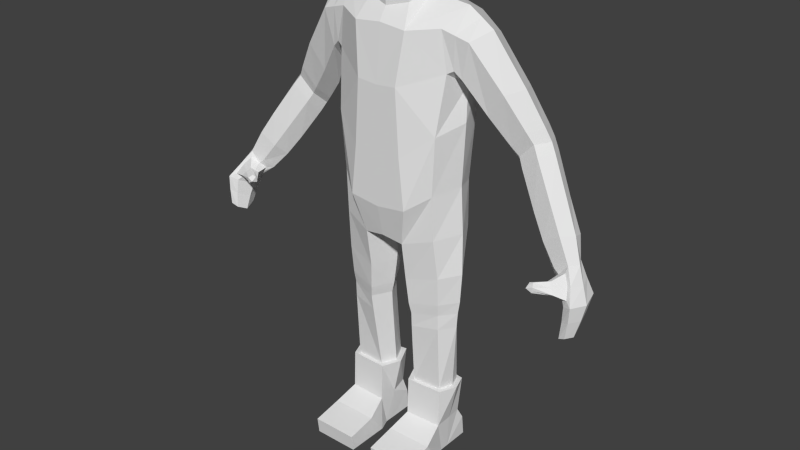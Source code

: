 # Source: Headless_Zombie_-_Rigging.blend  (saved by Blender 2.79.0; exported with 4.5.12 LTS)
import bpy
from mathutils import Matrix  # noqa: F401  (used for matrix-valued properties, if any)

bpy.ops.wm.read_factory_settings(use_empty=True)
scene = bpy.context.scene
scene.name = 'Scene'

# ---- collections
col_collection_1 = bpy.data.collections.new('Collection 1'); scene.collection.children.link(col_collection_1)

# ---- materials (node trees are filled in below, after node groups)
mat_character = bpy.data.materials.new('Character')
mat_character.alpha_threshold = 0.0
mat_character.use_transparent_shadow = False
mat_character.roughness = 0.5

# ---- material node trees

# ---- world
world_world = bpy.data.worlds.new('World'); scene.world = world_world
world_world.color = (0.05088, 0.05088, 0.05088)
world_world.use_sun_shadow = False
world_world.sun_shadow_jitter_overblur = 0.0
world_world.cycles.sampling_method = 'NONE'
world_world.cycles.sample_map_resolution = 256

# ---- meshes
me_cube = bpy.data.meshes.new('Cube')
me_cube.from_pydata([(1.16, -0.5407, 6.552), (0.6186, -0.7656, 9.987), (0.6975, -0.8815, 6.222), (0.572, -0.8815, 7.368), (0.4795, -0.8815, 8.843), (0.6607, 0.0004936, 10.59), (1.318, 0.6683, 7.956), (1.252, -0.5749, 7.889), (1.362, -0.3875, 9.186), (0.5726, 1.053, 7.411), (0.6211, 0.9468, 10.32), (0.5386, 1.236, 9.154), (1.529, 0.06879, 8.088), (1.506, 0.1136, 10.46), (0.908, 0.05226, 10.56), (1.226, 0.6345, 6.594), (0.629, 1.0, 6.222), (1.24, 0.6345, 5.53), (1.17, -0.4863, 5.523), (0.4857, -0.6772, 5.318), (0.5427, 0.9127, 5.435), (1.205, 0.4175, 1.667), (1.176, -0.1922, 1.667), (0.486, -0.224, 1.667), (0.5203, 0.5139, 1.667), (0.5739, -0.4489, 3.556), (0.6382, 0.4837, 3.565), (1.235, 0.3341, 3.651), (1.178, -0.2895, 3.642), (0.4869, -0.5422, 4.416), (1.221, -0.3815, 4.596), (0.565, 0.6342, 4.435), (1.29, 0.4339, 4.613), (1.458, 0.07082, 6.676), (1.521, 0.07082, 5.607), (0.268, 0.1398, 5.186), (1.303, 0.1359, 1.667), (0.3382, 0.1318, 1.667), (0.3716, 0.02463, 3.533), (1.477, 0.03085, 3.667), (0.2583, 0.06105, 4.373), (1.567, 0.02804, 4.657), (1.303, 0.4941, 1.667), (1.266, -0.2784, 1.667), (0.392, -0.3186, 1.667), (0.4355, 0.6162, 1.667), (1.427, 0.1374, 1.667), (0.2048, 0.1322, 1.667), (1.226, 0.4623, 0.7699), (1.266, -0.3132, 0.7699), (0.392, -0.3472, 0.7699), (0.5127, 0.5845, 0.7699), (1.254, 0.1057, 0.7699), (0.3779, 0.1004, 0.7699), (1.368, -0.8275, 0.5276), (0.2901, -0.8401, 0.5276), (1.368, -1.524, 0.3946), (0.2901, -1.531, 0.3942), (1.368, -1.479, 0.00972), (0.2901, -1.484, 0.00972), (1.368, -0.4492, 0.00972), (0.2901, -0.4474, 0.00972), (1.266, -0.1788, 0.009748), (0.392, -0.1753, 0.009748), (1.266, 0.04034, 0.009748), (0.392, 0.04659, 0.009748), (1.266, 0.05773, 0.00972), (0.392, 0.06293, 0.00972), (1.266, 0.6581, 0.00972), (0.392, 0.6534, 0.00972), (1.266, 0.603, 0.5007), (0.392, 0.5955, 0.4994), (4.321, -0.3583, 6.022), (4.335, 0.07893, 5.997), (3.998, -0.326, 5.852), (3.99, 0.1314, 5.814), (4.461, -0.1537, 6.007), (3.872, -0.124, 5.653), (4.682, -0.7994, 5.421), (4.697, 0.03648, 5.396), (4.485, -0.7092, 5.349), (4.447, 0.1367, 5.337), (4.821, -0.413, 5.375), (4.328, -0.3512, 5.176), (4.628, -0.8222, 4.746), (4.635, -0.3466, 4.73), (4.48, -0.7871, 4.677), (4.472, -0.2896, 4.657), (4.703, -0.6023, 4.71), (4.395, -0.5672, 4.573), (4.151, -0.2378, 5.439), (4.258, 0.1002, 5.586), (4.529, 0.03073, 5.696), (4.642, -0.2806, 5.676), (4.126, -0.6133, 5.738), (4.516, -0.5483, 5.719), (4.3, -0.4094, 5.884), (4.115, -0.3428, 5.77), (4.012, -0.2305, 5.643), (4.535, -0.6953, 5.496), (4.401, -0.6226, 5.435), (4.31, -0.4198, 5.324), (4.172, -0.3149, 5.484), (3.852, -0.8092, 5.697), (4.448, -0.5415, 5.701), (4.029, -0.5861, 5.686), (3.981, -0.5119, 5.623), (4.271, -0.758, 5.545), (4.188, -0.7223, 5.499), (4.139, -0.6239, 5.448), (4.047, -0.578, 5.535), (4.19, -0.7002, 5.643), (3.765, -0.7993, 5.667), (3.766, -0.754, 5.612), (3.93, -0.8944, 5.568), (3.889, -0.9055, 5.519), (3.863, -0.8169, 5.488), (3.757, -0.7829, 5.536), (3.764, -0.9281, 5.594), (3.904, -0.9091, 5.648), (0.4841, -0.481, 10.66), (0.4782, 0.3411, 10.8), (0.6082, -0.05767, 10.74), (0.4847, -0.4547, 10.45), (0.4828, 0.4311, 10.57), (0.6165, 0.4788, 3.214), (1.229, 0.3396, 3.283), (0.558, -0.4146, 3.207), (1.177, -0.2797, 3.277), (0.3666, 0.03547, 3.188), (1.443, 0.04127, 3.296), (0.6073, 0.5441, 3.819), (1.262, 0.3743, 3.935), (0.5367, -0.4927, 3.806), (1.2, -0.3276, 3.924), (0.3199, 0.03558, 3.777), (1.523, 0.03011, 3.96), (1.245, -0.4289, 10.07), (1.284, 0.8337, 10.18), (1.262, 0.9603, 9.038), (1.461, 0.1908, 8.852), (2.666, 0.4875, 7.387), (2.768, 0.8826, 7.63), (3.129, 0.8053, 8.002), (3.296, 0.4435, 8.04), (2.755, 0.164, 7.676), (3.098, 0.1207, 8.023), (1.787, 0.1675, 8.645), (1.881, 0.6354, 9.893), (1.658, -0.2902, 9.105), (1.684, 0.7557, 9.041), (2.077, 0.1057, 10.09), (1.836, -0.3524, 9.897), (2.155, 0.831, 8.357), (2.768, 0.2715, 9.027), (2.528, -0.1312, 8.948), (2.122, 0.3244, 8.026), (2.556, 0.7364, 8.939), (2.159, -0.07368, 8.407), (3.362, 0.5555, 6.698), (3.926, 0.1398, 7.034), (3.726, -0.1649, 7.054), (3.224, 0.18, 6.479), (3.766, 0.482, 7.012), (3.345, -0.1234, 6.761), (2.598, 0.8781, 7.818), (3.167, 0.3939, 8.302), (2.954, 0.0463, 8.265), (2.523, 0.4386, 7.538), (2.981, 0.7947, 8.257), (2.603, 0.09356, 7.859), (2.782, 0.4175, 7.177), (3.28, 0.7381, 7.782), (2.874, 0.09552, 7.477), (2.897, 0.8171, 7.414), (3.444, 0.3729, 7.822), (3.234, 0.04882, 7.821), (3.718, 0.3568, 6.181), (4.241, -0.01539, 6.501), (4.04, -0.2861, 6.54), (3.531, 0.02139, 6.043), (4.174, 0.2758, 6.413), (3.664, -0.2509, 6.295), (4.376, -0.4592, 4.889), (4.474, -0.07645, 5.011), (4.68, -0.1551, 5.077), (4.777, -0.5077, 5.057), (4.496, -0.7481, 5.027), (4.669, -0.8108, 5.097), (1.576, 0.1792, 8.947), (1.583, 0.7346, 10.04), (1.521, 0.858, 9.13), (1.54, -0.3907, 9.984), (1.498, -0.3388, 9.259), (1.792, 0.1096, 10.28), (-1.16, -0.5407, 6.552), (-0.6186, -0.7656, 9.987), (-0.6975, -0.8815, 6.222), (-0.572, -0.8815, 7.368), (-0.4795, -0.8815, 8.843), (-0.6607, 0.0004936, 10.59), (-1.318, 0.6683, 7.956), (-1.252, -0.5749, 7.889), (-1.362, -0.3875, 9.186), (-0.5726, 1.053, 7.411), (-0.6211, 0.9468, 10.32), (-0.5386, 1.236, 9.154), (-1.529, 0.06879, 8.088), (-1.506, 0.1136, 10.46), (-0.908, 0.05226, 10.56), (0.0, -0.7656, 10.05), (0.0, 1.0, 6.134), (0.0, -0.8815, 7.335), (0.0, -0.8815, 6.134), (0.0, -0.8815, 8.803), (0.0, -0.5733, 10.33), (0.0, 0.5612, 10.57), (0.0, 0.9486, 10.32), (0.0, 1.019, 7.333), (0.0, 1.201, 9.05), (-1.226, 0.6345, 6.594), (-0.629, 1.0, 6.222), (-1.24, 0.6345, 5.53), (-1.17, -0.4863, 5.523), (-0.4857, -0.6772, 5.318), (-0.5427, 0.9127, 5.435), (-1.205, 0.4175, 1.667), (-1.176, -0.1922, 1.667), (-0.486, -0.224, 1.667), (-0.5203, 0.5139, 1.667), (-0.5739, -0.4489, 3.556), (-0.6382, 0.4837, 3.565), (-1.235, 0.3341, 3.651), (-1.178, -0.2895, 3.642), (-0.4869, -0.5422, 4.416), (-1.221, -0.3815, 4.596), (-0.565, 0.6342, 4.435), (-1.29, 0.4339, 4.613), (-1.458, 0.07082, 6.676), (-1.521, 0.07082, 5.607), (-0.268, 0.1398, 5.186), (-1.303, 0.1359, 1.667), (-0.3382, 0.1318, 1.667), (-0.3716, 0.02463, 3.533), (-1.477, 0.03085, 3.667), (-0.2583, 0.06105, 4.373), (-1.567, 0.02804, 4.657), (-1.303, 0.4941, 1.667), (-1.266, -0.2784, 1.667), (-0.392, -0.3186, 1.667), (-0.4355, 0.6162, 1.667), (-1.427, 0.1374, 1.667), (-0.2048, 0.1322, 1.667), (-1.226, 0.4623, 0.7699), (-1.266, -0.3132, 0.7699), (-0.392, -0.3472, 0.7699), (-0.5127, 0.5845, 0.7699), (-1.254, 0.1057, 0.7699), (-0.3779, 0.1004, 0.7699), (-1.368, -0.8275, 0.5276), (-0.2901, -0.8401, 0.5276), (-1.368, -1.524, 0.3946), (-0.2901, -1.531, 0.3942), (-1.368, -1.479, 0.00972), (-0.2901, -1.484, 0.00972), (-1.368, -0.4492, 0.00972), (-0.2901, -0.4474, 0.00972), (-1.266, -0.1788, 0.009748), (-0.392, -0.1753, 0.009748), (-1.266, 0.04034, 0.009748), (-0.392, 0.04659, 0.009748), (-1.266, 0.05773, 0.00972), (-0.392, 0.06293, 0.00972), (-1.266, 0.6581, 0.00972), (-0.392, 0.6534, 0.00972), (-1.266, 0.603, 0.5007), (-0.392, 0.5955, 0.4994), (-4.321, -0.3583, 6.022), (-4.335, 0.07893, 5.997), (-3.998, -0.326, 5.852), (-3.99, 0.1314, 5.814), (-4.461, -0.1537, 6.007), (-3.872, -0.124, 5.653), (-4.682, -0.7994, 5.421), (-4.697, 0.03648, 5.396), (-4.485, -0.7092, 5.349), (-4.447, 0.1367, 5.337), (-4.821, -0.413, 5.375), (-4.328, -0.3512, 5.176), (-4.628, -0.8222, 4.746), (-4.635, -0.3466, 4.73), (-4.48, -0.7871, 4.677), (-4.472, -0.2896, 4.657), (-4.703, -0.6023, 4.71), (-4.395, -0.5672, 4.573), (-4.151, -0.2378, 5.439), (-4.258, 0.1002, 5.586), (-4.529, 0.03073, 5.696), (-4.642, -0.2806, 5.676), (-4.126, -0.6133, 5.738), (-4.516, -0.5483, 5.719), (-4.3, -0.4094, 5.884), (-4.115, -0.3428, 5.77), (-4.012, -0.2305, 5.643), (-4.535, -0.6953, 5.496), (-4.401, -0.6226, 5.435), (-4.31, -0.4198, 5.324), (-4.172, -0.3149, 5.484), (-3.852, -0.8092, 5.697), (-4.448, -0.5415, 5.701), (-4.029, -0.5861, 5.686), (-3.981, -0.5119, 5.623), (-4.271, -0.758, 5.545), (-4.188, -0.7223, 5.499), (-4.139, -0.6239, 5.448), (-4.047, -0.578, 5.535), (-4.19, -0.7002, 5.643), (-3.765, -0.7993, 5.667), (-3.766, -0.754, 5.612), (-3.93, -0.8944, 5.568), (-3.889, -0.9055, 5.519), (-3.863, -0.8169, 5.488), (-3.757, -0.7829, 5.536), (-3.764, -0.9281, 5.594), (-3.904, -0.9091, 5.648), (-0.4841, -0.481, 10.66), (-0.4782, 0.3411, 10.8), (-0.6082, -0.05767, 10.74), (-0.4847, -0.4547, 10.45), (-0.4828, 0.4311, 10.57), (-0.6165, 0.4788, 3.214), (-1.229, 0.3396, 3.283), (-0.558, -0.4146, 3.207), (-1.177, -0.2797, 3.277), (-0.3666, 0.03547, 3.188), (-1.443, 0.04127, 3.296), (-0.6073, 0.5441, 3.819), (-1.262, 0.3743, 3.935), (-0.5367, -0.4927, 3.806), (-1.2, -0.3276, 3.924), (-0.3199, 0.03558, 3.777), (-1.523, 0.03011, 3.96), (-1.245, -0.4289, 10.07), (-1.284, 0.8337, 10.18), (-1.262, 0.9603, 9.038), (-1.461, 0.1908, 8.852), (-2.666, 0.4875, 7.387), (-2.768, 0.8826, 7.63), (-3.129, 0.8053, 8.002), (-3.296, 0.4435, 8.04), (-2.755, 0.164, 7.676), (-3.098, 0.1207, 8.023), (-1.787, 0.1675, 8.645), (-1.881, 0.6354, 9.893), (-1.658, -0.2902, 9.105), (-1.684, 0.7557, 9.041), (-2.077, 0.1057, 10.09), (-1.836, -0.3524, 9.897), (-2.155, 0.831, 8.357), (-2.768, 0.2715, 9.027), (-2.528, -0.1312, 8.948), (-2.122, 0.3244, 8.026), (-2.556, 0.7364, 8.939), (-2.159, -0.07368, 8.407), (-3.362, 0.5555, 6.698), (-3.926, 0.1398, 7.034), (-3.726, -0.1649, 7.054), (-3.224, 0.18, 6.479), (-3.766, 0.482, 7.012), (-3.345, -0.1234, 6.761), (-2.598, 0.8781, 7.818), (-3.167, 0.3939, 8.302), (-2.954, 0.0463, 8.265), (-2.523, 0.4386, 7.538), (-2.981, 0.7947, 8.257), (-2.603, 0.09356, 7.859), (-2.782, 0.4175, 7.177), (-3.28, 0.7381, 7.782), (-2.874, 0.09552, 7.477), (-2.897, 0.8171, 7.414), (-3.444, 0.3729, 7.822), (-3.234, 0.04882, 7.821), (-3.718, 0.3568, 6.181), (-4.241, -0.01539, 6.501), (-4.04, -0.2861, 6.54), (-3.531, 0.02139, 6.043), (-4.174, 0.2758, 6.413), (-3.664, -0.2509, 6.295), (0.0, 1.0, 5.362), (0.0, -0.7161, 5.399), (0.0, 0.1384, 5.283), (0.0, -0.6051, 10.66), (0.0, 0.5217, 10.79), (-4.376, -0.4592, 4.889), (-4.474, -0.07645, 5.011), (-4.68, -0.1551, 5.077), (-4.777, -0.5077, 5.057), (-4.496, -0.7481, 5.027), (-4.669, -0.8108, 5.097), (-1.576, 0.1792, 8.947), (-1.583, 0.7346, 10.04), (-1.521, 0.858, 9.13), (-1.54, -0.3907, 9.984), (-1.498, -0.3388, 9.259), (-1.792, 0.1096, 10.28)], [], [(3, 212, 213, 2), (214, 4, 1, 210), (212, 3, 4, 214), (9, 218, 219, 11), (11, 219, 217, 10), (16, 15, 17, 20), (129, 125, 24, 37), (390, 388, 20, 35), (36, 22, 43, 46), (125, 126, 21, 24), (128, 127, 23, 22), (130, 128, 22, 36), (135, 131, 26, 38), (131, 132, 27, 26), (134, 133, 25, 28), (136, 134, 28, 39), (35, 20, 31, 40), (20, 17, 32, 31), (18, 19, 29, 30), (34, 18, 30, 41), (127, 129, 37, 23), (389, 390, 35, 19), (15, 33, 34, 17), (37, 24, 45, 47), (126, 130, 36, 21), (133, 135, 38, 25), (132, 136, 39, 27), (19, 35, 40, 29), (17, 34, 41, 32), (23, 37, 47, 44), (24, 21, 42, 45), (22, 23, 44, 43), (21, 36, 46, 42), (47, 45, 51, 53), (46, 43, 49, 52), (44, 47, 53, 50), (45, 42, 48, 51), (43, 44, 50, 49), (42, 46, 52, 48), (49, 50, 55, 54), (54, 55, 57, 56), (56, 57, 59, 58), (58, 59, 61, 60), (60, 61, 63, 62), (62, 63, 65, 64), (64, 65, 67, 66), (66, 67, 69, 68), (68, 69, 71, 70), (56, 58, 60, 54), (70, 71, 51, 48), (54, 60, 62, 49), (49, 62, 64, 52), (48, 52, 64, 70), (66, 68, 70, 64), (55, 61, 59, 57), (50, 63, 61, 55), (53, 65, 63, 50), (53, 51, 71, 65), (65, 71, 69, 67), (92, 93, 82, 79), (90, 91, 81, 83), (185, 186, 88, 85), (183, 184, 87, 89), (83, 80, 100, 101), (91, 92, 79, 81), (93, 95, 78, 82), (78, 95, 104, 99), (89, 87, 85, 88), (86, 89, 88, 84), (187, 183, 89, 86), (184, 185, 85, 87), (186, 188, 84, 88), (188, 187, 86, 84), (73, 76, 93, 92), (77, 75, 91, 90), (90, 83, 101, 102), (75, 73, 92, 91), (76, 72, 95, 93), (95, 72, 96, 104), (101, 100, 108, 109), (99, 104, 111, 107), (102, 101, 109, 110), (104, 96, 94, 111), (80, 78, 99, 100), (77, 90, 102, 98), (74, 77, 98, 97), (72, 74, 97, 96), (109, 108, 115, 116), (107, 111, 119, 114), (110, 109, 116, 117), (111, 94, 103, 119), (100, 99, 107, 108), (98, 102, 110, 106), (97, 98, 106, 105), (96, 97, 105, 94), (118, 117, 116, 115), (119, 118, 115, 114), (112, 113, 117, 118), (103, 112, 118, 119), (108, 107, 114, 115), (106, 110, 117, 113), (105, 106, 113, 112), (94, 105, 112, 103), (38, 26, 125, 129), (26, 27, 126, 125), (28, 25, 127, 128), (39, 28, 128, 130), (25, 38, 129, 127), (27, 39, 130, 126), (40, 31, 131, 135), (31, 32, 132, 131), (30, 29, 133, 134), (41, 30, 134, 136), (29, 40, 135, 133), (32, 41, 136, 132), (169, 166, 144, 143), (168, 165, 142, 141), (170, 168, 141, 145), (165, 169, 143, 142), (166, 167, 146, 144), (167, 170, 145, 146), (189, 191, 150, 147), (191, 190, 148, 150), (148, 151, 154, 157), (147, 150, 153, 156), (149, 147, 156, 158), (150, 148, 157, 153), (151, 152, 155, 154), (152, 149, 158, 155), (172, 175, 160, 163), (171, 174, 159, 162), (173, 171, 162, 164), (174, 172, 163, 159), (175, 176, 161, 160), (176, 173, 164, 161), (157, 154, 166, 169), (156, 153, 165, 168), (158, 156, 168, 170), (153, 157, 169, 165), (154, 155, 167, 166), (155, 158, 170, 167), (143, 144, 175, 172), (141, 142, 174, 171), (145, 141, 171, 173), (142, 143, 172, 174), (144, 146, 176, 175), (146, 145, 173, 176), (163, 160, 178, 181), (162, 159, 177, 180), (164, 162, 180, 182), (159, 163, 181, 177), (160, 161, 179, 178), (161, 164, 182, 179), (74, 182, 180, 77), (77, 180, 177, 75), (75, 177, 181, 73), (73, 181, 178, 76), (76, 178, 179, 72), (72, 179, 182, 74), (79, 82, 186, 185), (83, 81, 184, 183), (80, 83, 183, 187), (81, 79, 185, 184), (82, 78, 188, 186), (78, 80, 187, 188), (210, 1, 123, 215), (2, 0, 7, 3), (12, 6, 139, 140), (6, 9, 11, 139), (13, 138, 10, 14), (139, 11, 10, 138), (7, 12, 140, 8), (2, 213, 389, 19), (123, 5, 122, 120), (211, 16, 20, 388), (0, 2, 19, 18), (33, 0, 18, 34), (5, 124, 121, 122), (124, 216, 392, 121), (215, 123, 120, 391), (190, 194, 151, 148), (193, 189, 147, 149), (194, 192, 152, 151), (192, 193, 149, 152), (140, 139, 191, 189), (139, 138, 190, 191), (138, 13, 194, 190), (8, 140, 189, 193), (13, 137, 192, 194), (137, 8, 193, 192), (4, 3, 7, 8), (1, 4, 8, 137), (13, 14, 1, 137), (1, 14, 5, 123), (14, 10, 124, 5), (10, 217, 216, 124), (218, 9, 16, 211), (9, 6, 15, 16), (12, 7, 0, 33), (6, 12, 33, 15), (120, 122, 121, 392, 391), (198, 197, 213, 212), (214, 210, 196, 199), (212, 214, 199, 198), (204, 206, 219, 218), (206, 205, 217, 219), (221, 225, 222, 220), (334, 242, 229, 330), (390, 240, 225, 388), (241, 251, 248, 227), (330, 229, 226, 331), (333, 227, 228, 332), (335, 241, 227, 333), (340, 243, 231, 336), (336, 231, 232, 337), (339, 233, 230, 338), (341, 244, 233, 339), (240, 245, 236, 225), (225, 236, 237, 222), (223, 235, 234, 224), (239, 246, 235, 223), (332, 228, 242, 334), (389, 224, 240, 390), (220, 222, 239, 238), (242, 252, 250, 229), (331, 226, 241, 335), (338, 230, 243, 340), (337, 232, 244, 341), (224, 234, 245, 240), (222, 237, 246, 239), (228, 249, 252, 242), (229, 250, 247, 226), (227, 248, 249, 228), (226, 247, 251, 241), (252, 258, 256, 250), (251, 257, 254, 248), (249, 255, 258, 252), (250, 256, 253, 247), (248, 254, 255, 249), (247, 253, 257, 251), (254, 259, 260, 255), (259, 261, 262, 260), (261, 263, 264, 262), (263, 265, 266, 264), (265, 267, 268, 266), (267, 269, 270, 268), (269, 271, 272, 270), (271, 273, 274, 272), (273, 275, 276, 274), (261, 259, 265, 263), (275, 253, 256, 276), (259, 254, 267, 265), (254, 257, 269, 267), (253, 275, 269, 257), (271, 269, 275, 273), (260, 262, 264, 266), (255, 260, 266, 268), (258, 255, 268, 270), (258, 270, 276, 256), (270, 272, 274, 276), (297, 284, 287, 298), (295, 288, 286, 296), (395, 290, 293, 396), (393, 294, 292, 394), (288, 306, 305, 285), (296, 286, 284, 297), (298, 287, 283, 300), (283, 304, 309, 300), (294, 293, 290, 292), (291, 289, 293, 294), (397, 291, 294, 393), (394, 292, 290, 395), (396, 293, 289, 398), (398, 289, 291, 397), (278, 297, 298, 281), (282, 295, 296, 280), (295, 307, 306, 288), (280, 296, 297, 278), (281, 298, 300, 277), (300, 309, 301, 277), (306, 314, 313, 305), (304, 312, 316, 309), (307, 315, 314, 306), (309, 316, 299, 301), (285, 305, 304, 283), (282, 303, 307, 295), (279, 302, 303, 282), (277, 301, 302, 279), (314, 321, 320, 313), (312, 319, 324, 316), (315, 322, 321, 314), (316, 324, 308, 299), (305, 313, 312, 304), (303, 311, 315, 307), (302, 310, 311, 303), (301, 299, 310, 302), (323, 320, 321, 322), (324, 319, 320, 323), (317, 323, 322, 318), (308, 324, 323, 317), (313, 320, 319, 312), (311, 318, 322, 315), (310, 317, 318, 311), (299, 308, 317, 310), (243, 334, 330, 231), (231, 330, 331, 232), (233, 333, 332, 230), (244, 335, 333, 233), (230, 332, 334, 243), (232, 331, 335, 244), (245, 340, 336, 236), (236, 336, 337, 237), (235, 339, 338, 234), (246, 341, 339, 235), (234, 338, 340, 245), (237, 337, 341, 246), (374, 348, 349, 371), (373, 346, 347, 370), (375, 350, 346, 373), (370, 347, 348, 374), (371, 349, 351, 372), (372, 351, 350, 375), (399, 352, 355, 401), (401, 355, 353, 400), (353, 362, 359, 356), (352, 361, 358, 355), (354, 363, 361, 352), (355, 358, 362, 353), (356, 359, 360, 357), (357, 360, 363, 354), (377, 368, 365, 380), (376, 367, 364, 379), (378, 369, 367, 376), (379, 364, 368, 377), (380, 365, 366, 381), (381, 366, 369, 378), (362, 374, 371, 359), (361, 373, 370, 358), (363, 375, 373, 361), (358, 370, 374, 362), (359, 371, 372, 360), (360, 372, 375, 363), (348, 377, 380, 349), (346, 376, 379, 347), (350, 378, 376, 346), (347, 379, 377, 348), (349, 380, 381, 351), (351, 381, 378, 350), (368, 386, 383, 365), (367, 385, 382, 364), (369, 387, 385, 367), (364, 382, 386, 368), (365, 383, 384, 366), (366, 384, 387, 369), (279, 282, 385, 387), (282, 280, 382, 385), (280, 278, 386, 382), (278, 281, 383, 386), (281, 277, 384, 383), (277, 279, 387, 384), (284, 395, 396, 287), (288, 393, 394, 286), (285, 397, 393, 288), (286, 394, 395, 284), (287, 396, 398, 283), (283, 398, 397, 285), (210, 215, 328, 196), (197, 198, 202, 195), (207, 345, 344, 201), (201, 344, 206, 204), (208, 209, 205, 343), (344, 343, 205, 206), (202, 203, 345, 207), (197, 224, 389, 213), (328, 325, 327, 200), (211, 388, 225, 221), (195, 223, 224, 197), (238, 239, 223, 195), (200, 327, 326, 329), (329, 326, 392, 216), (215, 391, 325, 328), (400, 353, 356, 404), (403, 354, 352, 399), (404, 356, 357, 402), (402, 357, 354, 403), (345, 399, 401, 344), (344, 401, 400, 343), (343, 400, 404, 208), (203, 403, 399, 345), (208, 404, 402, 342), (342, 402, 403, 203), (199, 203, 202, 198), (196, 342, 203, 199), (208, 342, 196, 209), (196, 328, 200, 209), (209, 200, 329, 205), (205, 329, 216, 217), (218, 211, 221, 204), (204, 221, 220, 201), (207, 238, 195, 202), (201, 220, 238, 207), (325, 391, 392, 326, 327)])
_uv = me_cube.uv_layers.new(name='UVMap')
_uv.uv.foreach_set('vector', [0.3876, 0.1049, 0.3426, 0.1006, 0.3426, -0.001059, 0.4051, 0.008196, 0.3426, 0.2083, 0.3753, 0.2116, 0.3836, 0.2874, 0.3426, 0.295, 0.3426, 0.1006, 0.3876, 0.1049, 0.3753, 0.2116, 0.3426, 0.2083, 0.6104, 0.1624, 0.6586, 0.1726, 0.6009, 0.3067, 0.5606, 0.2892, 0.5606, 0.2892, 0.6009, 0.3067, 0.5241, 0.3864, 0.4991, 0.3446, 0.9746, 0.6217, 0.9246, 0.6539, 0.9171, 0.5743, 0.9726, 0.562, 0.5823, 0.7772, 0.545, 0.7726, 0.5611, 0.6605, 0.5918, 0.6646, 0.7294, 0.5128, 0.7294, 0.4546, 0.7663, 0.4534, 0.7503, 0.5122, 0.3188, 0.7133, 0.2955, 0.7173, 0.2908, 0.7093, 0.3193, 0.7059, 0.7705, 0.7772, 0.725, 0.7879, 0.7179, 0.6681, 0.7683, 0.6639, 0.6664, 0.7907, 0.6186, 0.7843, 0.6198, 0.6688, 0.6702, 0.671, 0.6978, 0.7921, 0.6664, 0.7907, 0.6702, 0.671, 0.6961, 0.6705, 0.5745, 0.8216, 0.532, 0.8152, 0.5389, 0.7971, 0.5785, 0.8036, 0.7783, 0.8206, 0.7309, 0.8366, 0.728, 0.8155, 0.7722, 0.8027, 0.6655, 0.8395, 0.6154, 0.8303, 0.6179, 0.8111, 0.6658, 0.8182, 0.7003, 0.842, 0.6655, 0.8395, 0.6658, 0.8182, 0.6989, 0.82, 0.5491, 0.921, 0.4868, 0.9283, 0.5181, 0.859, 0.5651, 0.864, 0.8085, 0.9379, 0.7552, 0.9515, 0.738, 0.8856, 0.79, 0.8646, 0.6606, 0.9561, 0.6082, 0.9417, 0.6106, 0.8749, 0.6649, 0.8883, 0.7097, 0.9589, 0.6606, 0.9561, 0.6649, 0.8883, 0.7031, 0.8911, 0.6186, 0.7843, 0.5823, 0.7772, 0.5918, 0.6646, 0.6198, 0.6688, 0.7294, 0.5786, 0.7294, 0.5128, 0.7503, 0.5122, 0.7664, 0.5732, 0.9246, 0.6539, 0.8795, 0.6641, 0.8705, 0.5842, 0.9171, 0.5743, 0.3387, 0.4057, 0.3678, 0.4048, 0.3719, 0.413, 0.3374, 0.4138, 0.725, 0.7879, 0.6978, 0.7921, 0.6961, 0.6705, 0.7179, 0.6681, 0.6154, 0.8303, 0.5745, 0.8216, 0.5785, 0.8036, 0.6179, 0.8111, 0.7309, 0.8366, 0.7003, 0.842, 0.6989, 0.82, 0.728, 0.8155, 0.6082, 0.9417, 0.5491, 0.921, 0.5651, 0.864, 0.6106, 0.8749, 0.7552, 0.9515, 0.7097, 0.9589, 0.7031, 0.8911, 0.738, 0.8856, 0.3135, 0.3981, 0.3387, 0.4057, 0.3374, 0.4138, 0.3077, 0.4051, 0.4891, 0.5431, 0.4888, 0.5941, 0.4821, 0.6004, 0.4825, 0.5358, 0.0001989, 0.5571, 0.006261, 0.5051, 0.01391, 0.4985, 0.006228, 0.5643, 0.3383, 0.7178, 0.3188, 0.7133, 0.3193, 0.7059, 0.3427, 0.7098, 0.3374, 0.4138, 0.3719, 0.413, 0.3636, 0.4745, 0.3285, 0.4707, 0.3193, 0.7059, 0.2908, 0.7093, 0.2874, 0.6486, 0.3162, 0.6482, 0.3077, 0.4051, 0.3374, 0.4138, 0.3285, 0.4707, 0.2978, 0.4662, 0.4825, 0.5358, 0.4821, 0.6004, 0.4159, 0.5947, 0.4163, 0.5413, 0.006228, 0.5643, 0.01391, 0.4985, 0.08144, 0.5063, 0.07378, 0.5721, 0.3427, 0.7098, 0.3193, 0.7059, 0.3162, 0.6482, 0.3423, 0.6484, 0.07378, 0.5721, 0.08144, 0.5063, 0.1235, 0.5019, 0.1161, 0.5833, 0.1161, 0.5833, 0.1235, 0.5019, 0.1767, 0.5062, 0.1696, 0.5875, 0.1696, 0.5875, 0.1767, 0.5062, 0.2059, 0.5087, 0.1988, 0.5901, 0.1988, 0.5901, 0.2059, 0.5087, 0.2798, 0.5174, 0.2741, 0.5945, 0.2741, 0.5945, 0.2798, 0.5174, 0.2995, 0.5237, 0.2956, 0.5913, 0.2956, 0.5913, 0.2995, 0.5237, 0.3163, 0.5254, 0.3118, 0.5919, 0.3118, 0.5919, 0.3163, 0.5254, 0.3176, 0.5256, 0.3132, 0.592, 0.3132, 0.592, 0.3176, 0.5256, 0.3605, 0.5293, 0.3569, 0.5937, 0.3569, 0.5937, 0.3605, 0.5293, 0.3968, 0.5313, 0.3933, 0.5957, 0.1942, 0.6194, 0.1988, 0.5901, 0.2741, 0.5945, 0.2471, 0.6318, 0.3933, 0.5957, 0.3968, 0.5313, 0.4163, 0.5413, 0.4159, 0.5947, 0.2471, 0.6318, 0.2741, 0.5945, 0.2956, 0.5913, 0.2874, 0.6486, 0.2874, 0.6486, 0.2956, 0.5913, 0.3118, 0.5919, 0.3162, 0.6482, 0.3423, 0.6484, 0.3162, 0.6482, 0.3118, 0.5919, 0.3523, 0.6288, 0.3132, 0.592, 0.3569, 0.5937, 0.3523, 0.6288, 0.3118, 0.5919, 0.2583, 0.4769, 0.2798, 0.5174, 0.2059, 0.5087, 0.2062, 0.48, 0.2978, 0.4662, 0.2995, 0.5237, 0.2798, 0.5174, 0.2583, 0.4769, 0.3285, 0.4707, 0.3163, 0.5254, 0.2995, 0.5237, 0.2978, 0.4662, 0.3285, 0.4707, 0.3636, 0.4745, 0.3601, 0.4947, 0.3163, 0.5254, 0.3163, 0.5254, 0.3601, 0.4947, 0.3605, 0.5293, 0.3176, 0.5256, 0.04046, 0.7873, 0.03569, 0.765, 0.05542, 0.7516, 0.05762, 0.7766, 0.07868, 0.8216, 0.05146, 0.8062, 0.06408, 0.79, 0.09876, 0.8011, 0.0757, 0.7663, 0.07439, 0.7436, 0.09575, 0.7373, 0.0967, 0.7535, 0.1146, 0.7818, 0.08466, 0.7783, 0.1073, 0.7603, 0.1291, 0.7615, 0.09876, 0.8011, 0.1263, 0.8212, 0.1162, 0.8264, 0.1004, 0.8145, 0.05146, 0.8062, 0.04046, 0.7873, 0.05762, 0.7766, 0.06408, 0.79, 0.03569, 0.765, 0.02299, 0.7471, 0.04702, 0.7245, 0.05542, 0.7516, 0.141, 0.8301, 0.1168, 0.8507, 0.1121, 0.848, 0.1267, 0.833, 0.1182, 0.7412, 0.1073, 0.7603, 0.0967, 0.7535, 0.09575, 0.7373, 0.1095, 0.7236, 0.1182, 0.7412, 0.09575, 0.7373, 0.09708, 0.722, 0.1349, 0.7982, 0.1146, 0.7818, 0.1291, 0.7615, 0.1435, 0.7735, 0.08466, 0.7783, 0.0757, 0.7663, 0.0967, 0.7535, 0.1073, 0.7603, 0.07439, 0.7436, 0.07116, 0.7212, 0.09708, 0.722, 0.09575, 0.7373, 0.1463, 0.8071, 0.1349, 0.7982, 0.1435, 0.7735, 0.1522, 0.7819, 0.01966, 0.803, 0.01389, 0.7838, 0.03569, 0.765, 0.04046, 0.7873, 0.05566, 0.8402, 0.03534, 0.8278, 0.05146, 0.8062, 0.07868, 0.8216, 0.07868, 0.8216, 0.09876, 0.8011, 0.1004, 0.8145, 0.08447, 0.8268, 0.03534, 0.8278, 0.01966, 0.803, 0.04046, 0.7873, 0.05146, 0.8062, 0.01389, 0.7838, 0.0009927, 0.7697, 0.02299, 0.7471, 0.03569, 0.765, 0.1168, 0.8507, 0.09426, 0.873, 0.09539, 0.8615, 0.1121, 0.848, 0.3377, 0.7207, 0.3452, 0.7304, 0.337, 0.741, 0.3314, 0.7363, 0.2708, 0.7343, 0.2824, 0.7239, 0.2922, 0.7391, 0.2845, 0.7422, 0.3262, 0.7192, 0.3377, 0.7207, 0.3314, 0.7363, 0.3228, 0.7361, 0.2824, 0.7239, 0.295, 0.7163, 0.3001, 0.734, 0.2922, 0.7391, 0.1263, 0.8212, 0.141, 0.8301, 0.1267, 0.833, 0.1162, 0.8264, 0.05566, 0.8402, 0.07868, 0.8216, 0.08447, 0.8268, 0.06904, 0.8396, 0.07115, 0.8572, 0.05566, 0.8402, 0.06904, 0.8396, 0.08031, 0.8511, 0.09426, 0.873, 0.07115, 0.8572, 0.08031, 0.8511, 0.09539, 0.8615, 0.3314, 0.7363, 0.337, 0.741, 0.3267, 0.7582, 0.323, 0.7543, 0.2845, 0.7422, 0.2922, 0.7391, 0.3028, 0.7544, 0.2995, 0.7578, 0.3228, 0.7361, 0.3314, 0.7363, 0.323, 0.7543, 0.3167, 0.7561, 0.2922, 0.7391, 0.3001, 0.734, 0.3063, 0.7513, 0.3028, 0.7544, 0.3452, 0.7304, 0.3537, 0.7321, 0.3427, 0.7415, 0.337, 0.741, 0.3156, 0.7163, 0.3262, 0.7192, 0.3228, 0.7361, 0.3145, 0.734, 0.3069, 0.7192, 0.3156, 0.7163, 0.3145, 0.734, 0.3073, 0.7359, 0.295, 0.7163, 0.3069, 0.7192, 0.3073, 0.7359, 0.3001, 0.734, 0.3068, 0.757, 0.3143, 0.7595, 0.3077, 0.7655, 0.3013, 0.7623, 0.3028, 0.7544, 0.3068, 0.757, 0.3013, 0.7623, 0.2995, 0.7578, 0.3092, 0.7532, 0.313, 0.7536, 0.3143, 0.7595, 0.3068, 0.757, 0.3063, 0.7513, 0.3092, 0.7532, 0.3068, 0.757, 0.3028, 0.7544, 0.337, 0.741, 0.3427, 0.7415, 0.3302, 0.7579, 0.3267, 0.7582, 0.3145, 0.734, 0.3228, 0.7361, 0.3167, 0.7561, 0.313, 0.7536, 0.3073, 0.7359, 0.3145, 0.734, 0.313, 0.7536, 0.3092, 0.7532, 0.3001, 0.734, 0.3073, 0.7359, 0.3092, 0.7532, 0.3063, 0.7513, 0.5785, 0.8036, 0.5389, 0.7971, 0.545, 0.7726, 0.5823, 0.7772, 0.7722, 0.8027, 0.728, 0.8155, 0.725, 0.7879, 0.7705, 0.7772, 0.6658, 0.8182, 0.6179, 0.8111, 0.6186, 0.7843, 0.6664, 0.7907, 0.6989, 0.82, 0.6658, 0.8182, 0.6664, 0.7907, 0.6978, 0.7921, 0.6179, 0.8111, 0.5785, 0.8036, 0.5823, 0.7772, 0.6186, 0.7843, 0.728, 0.8155, 0.6989, 0.82, 0.6978, 0.7921, 0.725, 0.7879, 0.5651, 0.864, 0.5181, 0.859, 0.532, 0.8152, 0.5745, 0.8216, 0.79, 0.8646, 0.738, 0.8856, 0.7309, 0.8366, 0.7783, 0.8206, 0.6649, 0.8883, 0.6106, 0.8749, 0.6154, 0.8303, 0.6655, 0.8395, 0.7031, 0.8911, 0.6649, 0.8883, 0.6655, 0.8395, 0.7003, 0.842, 0.6106, 0.8749, 0.5651, 0.864, 0.5745, 0.8216, 0.6154, 0.8303, 0.738, 0.8856, 0.7031, 0.8911, 0.7003, 0.842, 0.7309, 0.8366, 0.9288, 0.2059, 0.8957, 0.2012, 0.9005, 0.1786, 0.9299, 0.1849, 0.7902, 0.1667, 0.7507, 0.1724, 0.7532, 0.154, 0.7897, 0.1495, 0.8217, 0.1906, 0.7902, 0.1667, 0.7897, 0.1495, 0.8235, 0.1693, 0.9691, 0.1942, 0.9288, 0.2059, 0.9299, 0.1849, 0.9661, 0.1761, 0.8957, 0.2012, 0.8636, 0.2073, 0.8675, 0.1816, 0.9005, 0.1786, 0.8636, 0.2073, 0.8217, 0.1906, 0.8235, 0.1693, 0.8675, 0.1816, 0.7642, 0.3036, 0.7091, 0.2842, 0.7212, 0.2768, 0.778, 0.2735, 0.9835, 0.3158, 0.9419, 0.3643, 0.9303, 0.3437, 0.9757, 0.3033, 0.9303, 0.3437, 0.892, 0.3477, 0.8912, 0.2635, 0.9279, 0.2632, 0.778, 0.2735, 0.7212, 0.2768, 0.7413, 0.2213, 0.7851, 0.2159, 0.8055, 0.3239, 0.778, 0.2735, 0.7851, 0.2159, 0.812, 0.249, 0.9757, 0.3033, 0.9303, 0.3437, 0.9279, 0.2632, 0.9746, 0.2437, 0.892, 0.3477, 0.8585, 0.3545, 0.857, 0.2717, 0.8912, 0.2635, 0.8585, 0.3545, 0.8055, 0.3239, 0.812, 0.249, 0.857, 0.2717, 0.9277, 0.1656, 0.8988, 0.1568, 0.8999, 0.08612, 0.9251, 0.09668, 0.7962, 0.1303, 0.7605, 0.1374, 0.7798, 0.07464, 0.8121, 0.06819, 0.8276, 0.1484, 0.7962, 0.1303, 0.8121, 0.06819, 0.8402, 0.08111, 0.9656, 0.1574, 0.9277, 0.1656, 0.9251, 0.09668, 0.9621, 0.09291, 0.8988, 0.1568, 0.8678, 0.1599, 0.8739, 0.08823, 0.8999, 0.08612, 0.8678, 0.1599, 0.8276, 0.1484, 0.8402, 0.08111, 0.8739, 0.08823, 0.9279, 0.2632, 0.8912, 0.2635, 0.8957, 0.2012, 0.9288, 0.2059, 0.7851, 0.2159, 0.7413, 0.2213, 0.7507, 0.1724, 0.7902, 0.1667, 0.812, 0.249, 0.7851, 0.2159, 0.7902, 0.1667, 0.8217, 0.1906, 0.9746, 0.2437, 0.9279, 0.2632, 0.9288, 0.2059, 0.9691, 0.1942, 0.8912, 0.2635, 0.857, 0.2717, 0.8636, 0.2073, 0.8957, 0.2012, 0.857, 0.2717, 0.812, 0.249, 0.8217, 0.1906, 0.8636, 0.2073, 0.9299, 0.1849, 0.9005, 0.1786, 0.8988, 0.1568, 0.9277, 0.1656, 0.7897, 0.1495, 0.7532, 0.154, 0.7605, 0.1374, 0.7962, 0.1303, 0.8235, 0.1693, 0.7897, 0.1495, 0.7962, 0.1303, 0.8276, 0.1484, 0.9661, 0.1761, 0.9299, 0.1849, 0.9277, 0.1656, 0.9656, 0.1574, 0.9005, 0.1786, 0.8675, 0.1816, 0.8678, 0.1599, 0.8988, 0.1568, 0.8675, 0.1816, 0.8235, 0.1693, 0.8276, 0.1484, 0.8678, 0.1599, 0.9251, 0.09668, 0.8999, 0.08612, 0.9008, 0.04237, 0.9213, 0.04493, 0.8121, 0.06819, 0.7798, 0.07464, 0.7939, 0.02853, 0.823, 0.03063, 0.8402, 0.08111, 0.8121, 0.06819, 0.823, 0.03063, 0.848, 0.0414, 0.9621, 0.09291, 0.9251, 0.09668, 0.9213, 0.04493, 0.9575, 0.04549, 0.8999, 0.08612, 0.8739, 0.08823, 0.8782, 0.04601, 0.9008, 0.04237, 0.8739, 0.08823, 0.8402, 0.08111, 0.848, 0.0414, 0.8782, 0.04601, 0.8566, 0.002349, 0.848, 0.0414, 0.823, 0.03063, 0.8351, -0.005831, 0.8351, -0.005831, 0.823, 0.03063, 0.7939, 0.02853, 0.8111, -0.004871, 0.9483, 0.008688, 0.9575, 0.04549, 0.9213, 0.04493, 0.9191, 0.01102, 0.9191, 0.01102, 0.9213, 0.04493, 0.9008, 0.04237, 0.9014, 0.003383, 0.9014, 0.003383, 0.9008, 0.04237, 0.8782, 0.04601, 0.8833, 0.004618, 0.8833, 0.004618, 0.8782, 0.04601, 0.848, 0.0414, 0.8566, 0.002349, 0.05762, 0.7766, 0.05542, 0.7516, 0.07439, 0.7436, 0.0757, 0.7663, 0.09876, 0.8011, 0.06408, 0.79, 0.08466, 0.7783, 0.1146, 0.7818, 0.1263, 0.8212, 0.09876, 0.8011, 0.1146, 0.7818, 0.1349, 0.7982, 0.06408, 0.79, 0.05762, 0.7766, 0.0757, 0.7663, 0.08466, 0.7783, 0.05542, 0.7516, 0.04702, 0.7245, 0.07116, 0.7212, 0.07439, 0.7436, 0.141, 0.8301, 0.1263, 0.8212, 0.1349, 0.7982, 0.1463, 0.8071, 0.3426, 0.295, 0.3836, 0.2874, 0.3875, 0.3317, 0.3426, 0.322, 0.4051, 0.008196, 0.4543, 0.04323, 0.4388, 0.1511, 0.3876, 0.1049, 0.4845, 0.176, 0.5328, 0.1815, 0.5164, 0.2571, 0.4774, 0.2274, 0.5328, 0.1815, 0.6104, 0.1624, 0.5606, 0.2892, 0.5164, 0.2571, 0.4506, 0.3079, 0.482, 0.3066, 0.4991, 0.3446, 0.4369, 0.3343, 0.5164, 0.2571, 0.5606, 0.2892, 0.4991, 0.3446, 0.482, 0.3066, 0.4388, 0.1511, 0.4845, 0.176, 0.4774, 0.2274, 0.438, 0.2374, 0.7817, 0.6429, 0.7294, 0.636, 0.7294, 0.5786, 0.7664, 0.5732, 0.2659, 0.7512, 0.2604, 0.7991, 0.2475, 0.7908, 0.2473, 0.7613, 0.7294, 0.4036, 0.7734, 0.3983, 0.7663, 0.4534, 0.7294, 0.4546, 0.8276, 0.6619, 0.7817, 0.6429, 0.7664, 0.5732, 0.8207, 0.5849, 0.8795, 0.6641, 0.8276, 0.6619, 0.8207, 0.5849, 0.8705, 0.5842, 0.2604, 0.7991, 0.2334, 0.8322, 0.229, 0.8117, 0.2475, 0.7908, 0.2334, 0.8322, 0.1893, 0.8304, 0.1952, 0.8137, 0.229, 0.8117, 0.2296, 0.7171, 0.2659, 0.7512, 0.2473, 0.7613, 0.2202, 0.7436, 0.9419, 0.3643, 0.8945, 0.3694, 0.892, 0.3477, 0.9303, 0.3437, 0.8051, 0.3428, 0.7642, 0.3036, 0.778, 0.2735, 0.8055, 0.3239, 0.8945, 0.3694, 0.8525, 0.3734, 0.8585, 0.3545, 0.892, 0.3477, 0.8525, 0.3734, 0.8051, 0.3428, 0.8055, 0.3239, 0.8585, 0.3545, 0.7562, 0.3137, 0.6948, 0.3016, 0.7091, 0.2842, 0.7642, 0.3036, 1.003, 0.3215, 0.9537, 0.3856, 0.9419, 0.3643, 0.9835, 0.3158, 0.9537, 0.3856, 0.8971, 0.3929, 0.8945, 0.3694, 0.9419, 0.3643, 0.7961, 0.3502, 0.7562, 0.3137, 0.7642, 0.3036, 0.8051, 0.3428, 0.8971, 0.3929, 0.846, 0.3949, 0.8525, 0.3734, 0.8945, 0.3694, 0.846, 0.3949, 0.7961, 0.3502, 0.8051, 0.3428, 0.8525, 0.3734, 0.3753, 0.2116, 0.3876, 0.1049, 0.4388, 0.1511, 0.438, 0.2374, 0.3836, 0.2874, 0.3753, 0.2116, 0.438, 0.2374, 0.4289, 0.2867, 0.4506, 0.3079, 0.4369, 0.3343, 0.3836, 0.2874, 0.4289, 0.2867, 0.3836, 0.2874, 0.4369, 0.3343, 0.4267, 0.3476, 0.3875, 0.3317, 0.4369, 0.3343, 0.4991, 0.3446, 0.4605, 0.3656, 0.4267, 0.3476, 0.4991, 0.3446, 0.5241, 0.3864, 0.4862, 0.4021, 0.4605, 0.3656, 0.6586, 0.1726, 0.6104, 0.1624, 0.6364, 0.06221, 0.6915, 0.07207, 0.6104, 0.1624, 0.5328, 0.1815, 0.5665, 0.07407, 0.6364, 0.06221, 0.4845, 0.176, 0.4388, 0.1511, 0.4543, 0.04323, 0.5128, 0.06567, 0.5328, 0.1815, 0.4845, 0.176, 0.5128, 0.06567, 0.5665, 0.07407, 0.2473, 0.7613, 0.2475, 0.7908, 0.229, 0.8117, 0.1952, 0.8137, 0.2202, 0.7436, 0.2976, 0.1049, 0.2802, 0.008196, 0.3426, -0.001059, 0.3426, 0.1006, 0.3426, 0.2083, 0.3426, 0.295, 0.3017, 0.2874, 0.31, 0.2116, 0.3426, 0.1006, 0.3426, 0.2083, 0.31, 0.2116, 0.2976, 0.1049, 0.07485, 0.1624, 0.1247, 0.2892, 0.08438, 0.3067, 0.02673, 0.1726, 0.1247, 0.2892, 0.1862, 0.3446, 0.1612, 0.3864, 0.08438, 0.3067, 0.4841, 0.6215, 0.4862, 0.5618, 0.5416, 0.5742, 0.5341, 0.6537, 0.5807, 0.7768, 0.5895, 0.6641, 0.5588, 0.6602, 0.5433, 0.7724, 0.7294, 0.5128, 0.7085, 0.5122, 0.6925, 0.4533, 0.7294, 0.4546, 0.3418, 0.4047, 0.3411, 0.4121, 0.3135, 0.4045, 0.3193, 0.3973, 0.7689, 0.7757, 0.766, 0.6623, 0.7156, 0.6669, 0.7234, 0.7866, 0.6649, 0.7898, 0.668, 0.67, 0.6175, 0.6681, 0.617, 0.7836, 0.6962, 0.791, 0.6939, 0.6694, 0.668, 0.67, 0.6649, 0.7898, 0.5732, 0.8212, 0.5771, 0.8031, 0.5375, 0.7969, 0.5306, 0.8151, 0.7769, 0.819, 0.7708, 0.8011, 0.7266, 0.8142, 0.7297, 0.8353, 0.6642, 0.8386, 0.6644, 0.8173, 0.6165, 0.8104, 0.6142, 0.8297, 0.6991, 0.8408, 0.6976, 0.8188, 0.6644, 0.8173, 0.6642, 0.8386, 0.5484, 0.9208, 0.564, 0.8637, 0.517, 0.859, 0.4861, 0.9285, 0.8079, 0.9361, 0.7889, 0.8629, 0.7371, 0.8842, 0.7547, 0.9501, 0.6601, 0.9552, 0.664, 0.8874, 0.6096, 0.8743, 0.6076, 0.9411, 0.7092, 0.9577, 0.7022, 0.89, 0.664, 0.8874, 0.6601, 0.9552, 0.617, 0.7836, 0.6175, 0.6681, 0.5895, 0.6641, 0.5807, 0.7768, 0.7294, 0.5786, 0.6923, 0.5732, 0.7085, 0.5122, 0.7294, 0.5128, 0.5341, 0.6537, 0.5416, 0.5742, 0.5882, 0.5841, 0.5792, 0.664, 0.3153, 0.7119, 0.3152, 0.7036, 0.3492, 0.7096, 0.3439, 0.7171, 0.7234, 0.7866, 0.7156, 0.6669, 0.6939, 0.6694, 0.6962, 0.791, 0.6142, 0.8297, 0.6165, 0.8104, 0.5771, 0.8031, 0.5732, 0.8212, 0.7297, 0.8353, 0.7266, 0.8142, 0.6976, 0.8188, 0.6991, 0.8408, 0.6076, 0.9411, 0.6096, 0.8743, 0.564, 0.8637, 0.5484, 0.9208, 0.7547, 0.9501, 0.7371, 0.8842, 0.7022, 0.89, 0.7092, 0.9577, 0.2892, 0.7156, 0.2846, 0.7078, 0.3152, 0.7036, 0.3153, 0.7119, 0.4846, 0.5986, 0.477, 0.6048, 0.4863, 0.5408, 0.4919, 0.5481, 0.00331, 0.5114, 0.01036, 0.5051, 0.008077, 0.5714, 0.001506, 0.5637, 0.3617, 0.4032, 0.3649, 0.4118, 0.3411, 0.4121, 0.3418, 0.4047, 0.3152, 0.7036, 0.3149, 0.646, 0.3502, 0.6475, 0.3492, 0.7096, 0.3411, 0.4121, 0.3294, 0.4687, 0.301, 0.4639, 0.3135, 0.4045, 0.2846, 0.7078, 0.2839, 0.6459, 0.3149, 0.646, 0.3152, 0.7036, 0.477, 0.6048, 0.4123, 0.5894, 0.42, 0.5365, 0.4863, 0.5408, 0.01036, 0.5051, 0.07831, 0.5076, 0.07601, 0.5738, 0.008077, 0.5714, 0.3649, 0.4118, 0.3553, 0.4724, 0.3294, 0.4687, 0.3411, 0.4121, 0.07831, 0.5076, 0.1218, 0.5029, 0.117, 0.5844, 0.07601, 0.5738, 0.1218, 0.5029, 0.1754, 0.5067, 0.1702, 0.5882, 0.117, 0.5844, 0.1754, 0.5067, 0.2047, 0.5085, 0.1994, 0.59, 0.1702, 0.5882, 0.2047, 0.5085, 0.2798, 0.5155, 0.2738, 0.5925, 0.1994, 0.59, 0.2798, 0.5155, 0.3005, 0.5219, 0.2942, 0.5893, 0.2738, 0.5925, 0.3005, 0.5219, 0.3166, 0.5237, 0.3111, 0.5901, 0.2942, 0.5893, 0.3166, 0.5237, 0.318, 0.5238, 0.3124, 0.5902, 0.3111, 0.5901, 0.318, 0.5238, 0.3615, 0.5287, 0.3554, 0.5929, 0.3124, 0.5902, 0.3615, 0.5287, 0.3978, 0.5321, 0.3916, 0.5963, 0.3554, 0.5929, 0.2045, 0.4789, 0.2586, 0.4746, 0.2798, 0.5155, 0.2047, 0.5085, 0.3978, 0.5321, 0.42, 0.5365, 0.4123, 0.5894, 0.3916, 0.5963, 0.2586, 0.4746, 0.301, 0.4639, 0.3005, 0.5219, 0.2798, 0.5155, 0.301, 0.4639, 0.3294, 0.4687, 0.3166, 0.5237, 0.3005, 0.5219, 0.3553, 0.4724, 0.3622, 0.4933, 0.3166, 0.5237, 0.3294, 0.4687, 0.318, 0.5238, 0.3166, 0.5237, 0.3622, 0.4933, 0.3615, 0.5287, 0.2464, 0.6293, 0.1954, 0.6185, 0.1994, 0.59, 0.2738, 0.5925, 0.2839, 0.6459, 0.2464, 0.6293, 0.2738, 0.5925, 0.2942, 0.5893, 0.3149, 0.646, 0.2839, 0.6459, 0.2942, 0.5893, 0.3111, 0.5901, 0.3149, 0.646, 0.3111, 0.5901, 0.3498, 0.6271, 0.3502, 0.6475, 0.3111, 0.5901, 0.3124, 0.5902, 0.3554, 0.5929, 0.3498, 0.6271, 0.03994, 0.7879, 0.05716, 0.7773, 0.05509, 0.7522, 0.03529, 0.7656, 0.07799, 0.8224, 0.09817, 0.802, 0.06355, 0.7907, 0.05085, 0.8069, 0.07529, 0.7671, 0.09635, 0.7544, 0.09549, 0.7382, 0.0741, 0.7443, 0.1141, 0.7828, 0.1287, 0.7626, 0.1069, 0.7613, 0.08419, 0.7791, 0.09817, 0.802, 0.09977, 0.8154, 0.1155, 0.8274, 0.1256, 0.8222, 0.05085, 0.8069, 0.06355, 0.7907, 0.05716, 0.7773, 0.03994, 0.7879, 0.03529, 0.7656, 0.05509, 0.7522, 0.04682, 0.7251, 0.02268, 0.7476, 0.1403, 0.8312, 0.126, 0.834, 0.1113, 0.8489, 0.116, 0.8516, 0.118, 0.7422, 0.09549, 0.7382, 0.09635, 0.7544, 0.1069, 0.7613, 0.1093, 0.7245, 0.09689, 0.7229, 0.09549, 0.7382, 0.118, 0.7422, 0.1343, 0.7992, 0.143, 0.7746, 0.1287, 0.7626, 0.1141, 0.7828, 0.08419, 0.7791, 0.1069, 0.7613, 0.09635, 0.7544, 0.07529, 0.7671, 0.0741, 0.7443, 0.09549, 0.7382, 0.09689, 0.7229, 0.07098, 0.722, 0.1457, 0.8083, 0.1517, 0.7831, 0.143, 0.7746, 0.1343, 0.7992, 0.01907, 0.8035, 0.03994, 0.7879, 0.03529, 0.7656, 0.01339, 0.7843, 0.05488, 0.8409, 0.07799, 0.8224, 0.05085, 0.8069, 0.03462, 0.8284, 0.07799, 0.8224, 0.08376, 0.8276, 0.09977, 0.8154, 0.09817, 0.802, 0.03462, 0.8284, 0.05085, 0.8069, 0.03994, 0.7879, 0.01907, 0.8035, 0.01339, 0.7843, 0.03529, 0.7656, 0.02268, 0.7476, 0.0005686, 0.7701, 0.116, 0.8516, 0.1113, 0.8489, 0.0945, 0.8624, 0.09331, 0.8739, 0.338, 0.7207, 0.3317, 0.7363, 0.3374, 0.741, 0.3456, 0.7304, 0.2711, 0.7343, 0.2848, 0.7422, 0.2925, 0.7391, 0.2827, 0.7239, 0.3265, 0.7192, 0.3232, 0.7361, 0.3317, 0.7363, 0.338, 0.7207, 0.2827, 0.7239, 0.2925, 0.7391, 0.3004, 0.734, 0.2953, 0.7163, 0.1256, 0.8222, 0.1155, 0.8274, 0.126, 0.834, 0.1403, 0.8312, 0.05488, 0.8409, 0.06826, 0.8404, 0.08376, 0.8276, 0.07799, 0.8224, 0.07028, 0.8579, 0.07947, 0.8519, 0.06826, 0.8404, 0.05488, 0.8409, 0.09331, 0.8739, 0.0945, 0.8624, 0.07947, 0.8519, 0.07028, 0.8579, 0.3317, 0.7363, 0.3233, 0.7543, 0.327, 0.7582, 0.3374, 0.741, 0.2848, 0.7422, 0.2998, 0.7578, 0.3032, 0.7544, 0.2925, 0.7391, 0.3232, 0.7361, 0.317, 0.7561, 0.3233, 0.7543, 0.3317, 0.7363, 0.2925, 0.7391, 0.3032, 0.7544, 0.3066, 0.7513, 0.3004, 0.734, 0.3456, 0.7304, 0.3374, 0.741, 0.343, 0.7415, 0.354, 0.7321, 0.3159, 0.7163, 0.3148, 0.734, 0.3232, 0.7361, 0.3265, 0.7192, 0.3072, 0.7192, 0.3076, 0.7359, 0.3148, 0.734, 0.3159, 0.7163, 0.2953, 0.7163, 0.3004, 0.734, 0.3076, 0.7359, 0.3072, 0.7192, 0.3071, 0.757, 0.3016, 0.7623, 0.308, 0.7655, 0.3146, 0.7595, 0.3032, 0.7544, 0.2998, 0.7578, 0.3016, 0.7623, 0.3071, 0.757, 0.3096, 0.7532, 0.3071, 0.757, 0.3146, 0.7595, 0.3133, 0.7536, 0.3066, 0.7513, 0.3032, 0.7544, 0.3071, 0.757, 0.3096, 0.7532, 0.3374, 0.741, 0.327, 0.7582, 0.3306, 0.7579, 0.343, 0.7415, 0.3148, 0.734, 0.3133, 0.7536, 0.317, 0.7561, 0.3232, 0.7361, 0.3076, 0.7359, 0.3096, 0.7532, 0.3133, 0.7536, 0.3148, 0.734, 0.3004, 0.734, 0.3066, 0.7513, 0.3096, 0.7532, 0.3076, 0.7359, 0.5771, 0.8031, 0.5807, 0.7768, 0.5433, 0.7724, 0.5375, 0.7969, 0.7708, 0.8011, 0.7689, 0.7757, 0.7234, 0.7866, 0.7266, 0.8142, 0.6644, 0.8173, 0.6649, 0.7898, 0.617, 0.7836, 0.6165, 0.8104, 0.6976, 0.8188, 0.6962, 0.791, 0.6649, 0.7898, 0.6644, 0.8173, 0.6165, 0.8104, 0.617, 0.7836, 0.5807, 0.7768, 0.5771, 0.8031, 0.7266, 0.8142, 0.7234, 0.7866, 0.6962, 0.791, 0.6976, 0.8188, 0.564, 0.8637, 0.5732, 0.8212, 0.5306, 0.8151, 0.517, 0.859, 0.7889, 0.8629, 0.7769, 0.819, 0.7297, 0.8353, 0.7371, 0.8842, 0.664, 0.8874, 0.6642, 0.8386, 0.6142, 0.8297, 0.6096, 0.8743, 0.7022, 0.89, 0.6991, 0.8408, 0.6642, 0.8386, 0.664, 0.8874, 0.6096, 0.8743, 0.6142, 0.8297, 0.5732, 0.8212, 0.564, 0.8637, 0.7371, 0.8842, 0.7297, 0.8353, 0.6991, 0.8408, 0.7022, 0.89, 0.9279, 0.2061, 0.9289, 0.1852, 0.8994, 0.179, 0.8948, 0.2016, 0.7891, 0.1677, 0.7885, 0.1506, 0.752, 0.1553, 0.7496, 0.1736, 0.8208, 0.1915, 0.8224, 0.1701, 0.7885, 0.1506, 0.7891, 0.1677, 0.9681, 0.1942, 0.965, 0.1761, 0.9289, 0.1852, 0.9279, 0.2061, 0.8948, 0.2016, 0.8994, 0.179, 0.8665, 0.1823, 0.8627, 0.2079, 0.8627, 0.2079, 0.8665, 0.1823, 0.8224, 0.1701, 0.8208, 0.1915, 0.7638, 0.3048, 0.7775, 0.2746, 0.7206, 0.2782, 0.7086, 0.2856, 0.9832, 0.3157, 0.9753, 0.3033, 0.9301, 0.344, 0.9418, 0.3645, 0.9301, 0.344, 0.9273, 0.2635, 0.8907, 0.264, 0.8919, 0.3482, 0.7775, 0.2746, 0.7842, 0.2169, 0.7404, 0.2226, 0.7206, 0.2782, 0.8053, 0.3248, 0.8113, 0.2499, 0.7842, 0.2169, 0.7775, 0.2746, 0.9753, 0.3033, 0.9739, 0.2438, 0.9273, 0.2635, 0.9301, 0.344, 0.8919, 0.3482, 0.8907, 0.264, 0.8565, 0.2723, 0.8584, 0.3552, 0.8584, 0.3552, 0.8565, 0.2723, 0.8113, 0.2499, 0.8053, 0.3248, 0.9266, 0.1658, 0.9236, 0.09697, 0.8983, 0.08655, 0.8976, 0.1572, 0.7948, 0.1313, 0.8104, 0.0691, 0.7782, 0.07573, 0.7593, 0.1386, 0.8264, 0.1493, 0.8386, 0.08187, 0.8104, 0.0691, 0.7948, 0.1313, 0.9644, 0.1575, 0.9606, 0.093, 0.9236, 0.09697, 0.9266, 0.1658, 0.8976, 0.1572, 0.8983, 0.08655, 0.8723, 0.0888, 0.8667, 0.1605, 0.8667, 0.1605, 0.8723, 0.0888, 0.8386, 0.08187, 0.8264, 0.1493, 0.9273, 0.2635, 0.9279, 0.2061, 0.8948, 0.2016, 0.8907, 0.264, 0.7842, 0.2169, 0.7891, 0.1677, 0.7496, 0.1736, 0.7404, 0.2226, 0.8113, 0.2499, 0.8208, 0.1915, 0.7891, 0.1677, 0.7842, 0.2169, 0.9739, 0.2438, 0.9681, 0.1942, 0.9279, 0.2061, 0.9273, 0.2635, 0.8907, 0.264, 0.8948, 0.2016, 0.8627, 0.2079, 0.8565, 0.2723, 0.8565, 0.2723, 0.8627, 0.2079, 0.8208, 0.1915, 0.8113, 0.2499, 0.9289, 0.1852, 0.9266, 0.1658, 0.8976, 0.1572, 0.8994, 0.179, 0.7885, 0.1506, 0.7948, 0.1313, 0.7593, 0.1386, 0.752, 0.1553, 0.8224, 0.1701, 0.8264, 0.1493, 0.7948, 0.1313, 0.7885, 0.1506, 0.965, 0.1761, 0.9644, 0.1575, 0.9266, 0.1658, 0.9289, 0.1852, 0.8994, 0.179, 0.8976, 0.1572, 0.8667, 0.1605, 0.8665, 0.1823, 0.8665, 0.1823, 0.8667, 0.1605, 0.8264, 0.1493, 0.8224, 0.1701, 0.9236, 0.09697, 0.9195, 0.04524, 0.899, 0.0428, 0.8983, 0.08655, 0.8104, 0.0691, 0.8211, 0.03148, 0.792, 0.02954, 0.7782, 0.07573, 0.8386, 0.08187, 0.8462, 0.04212, 0.8211, 0.03148, 0.8104, 0.0691, 0.9606, 0.093, 0.9557, 0.0456, 0.9195, 0.04524, 0.9236, 0.09697, 0.8983, 0.08655, 0.899, 0.0428, 0.8764, 0.04656, 0.8723, 0.0888, 0.8723, 0.0888, 0.8764, 0.04656, 0.8462, 0.04212, 0.8386, 0.08187, 0.8546, 0.003017, 0.833, -0.005044, 0.8211, 0.03148, 0.8462, 0.04212, 0.833, -0.005044, 0.809, -0.003952, 0.792, 0.02954, 0.8211, 0.03148, 0.9463, 0.008853, 0.9171, 0.01135, 0.9195, 0.04524, 0.9557, 0.0456, 0.9171, 0.01135, 0.8994, 0.003806, 0.899, 0.0428, 0.9195, 0.04524, 0.8994, 0.003806, 0.8813, 0.00514, 0.8764, 0.04656, 0.899, 0.0428, 0.8813, 0.00514, 0.8546, 0.003017, 0.8462, 0.04212, 0.8764, 0.04656, 0.05716, 0.7773, 0.07529, 0.7671, 0.0741, 0.7443, 0.05509, 0.7522, 0.09817, 0.802, 0.1141, 0.7828, 0.08419, 0.7791, 0.06355, 0.7907, 0.1256, 0.8222, 0.1343, 0.7992, 0.1141, 0.7828, 0.09817, 0.802, 0.06355, 0.7907, 0.08419, 0.7791, 0.07529, 0.7671, 0.05716, 0.7773, 0.05509, 0.7522, 0.0741, 0.7443, 0.07098, 0.722, 0.04682, 0.7251, 0.1403, 0.8312, 0.1457, 0.8083, 0.1343, 0.7992, 0.1256, 0.8222, 0.3426, 0.295, 0.3426, 0.322, 0.2978, 0.3317, 0.3017, 0.2874, 0.2802, 0.008196, 0.2976, 0.1049, 0.2465, 0.1511, 0.231, 0.04323, 0.2008, 0.176, 0.2079, 0.2274, 0.1689, 0.2571, 0.1525, 0.1815, 0.1525, 0.1815, 0.1689, 0.2571, 0.1247, 0.2892, 0.07485, 0.1624, 0.2347, 0.3079, 0.2484, 0.3343, 0.1862, 0.3446, 0.2033, 0.3066, 0.1689, 0.2571, 0.2033, 0.3066, 0.1862, 0.3446, 0.1247, 0.2892, 0.2465, 0.1511, 0.2473, 0.2374, 0.2079, 0.2274, 0.2008, 0.176, 0.677, 0.6429, 0.6923, 0.5732, 0.7294, 0.5786, 0.7294, 0.636, 0.18, 0.7206, 0.188, 0.7402, 0.1692, 0.7629, 0.154, 0.7612, 0.7294, 0.4036, 0.7294, 0.4546, 0.6925, 0.4533, 0.6855, 0.3983, 0.631, 0.6618, 0.6381, 0.5848, 0.6923, 0.5732, 0.677, 0.6429, 0.5792, 0.664, 0.5882, 0.5841, 0.6381, 0.5848, 0.631, 0.6618, 0.154, 0.7612, 0.1692, 0.7629, 0.1703, 0.7908, 0.154, 0.8039, 0.154, 0.8039, 0.1703, 0.7908, 0.1952, 0.8137, 0.1893, 0.8304, 0.2296, 0.7171, 0.2202, 0.7436, 0.188, 0.7402, 0.18, 0.7206, 0.9418, 0.3645, 0.9301, 0.344, 0.8919, 0.3482, 0.8945, 0.3699, 0.8049, 0.3438, 0.8053, 0.3248, 0.7775, 0.2746, 0.7638, 0.3048, 0.8945, 0.3699, 0.8919, 0.3482, 0.8584, 0.3552, 0.8525, 0.3741, 0.8525, 0.3741, 0.8584, 0.3552, 0.8053, 0.3248, 0.8049, 0.3438, 0.7559, 0.3149, 0.7638, 0.3048, 0.7086, 0.2856, 0.6944, 0.3031, 1.003, 0.3213, 0.9832, 0.3157, 0.9418, 0.3645, 0.9538, 0.3857, 0.9538, 0.3857, 0.9418, 0.3645, 0.8945, 0.3699, 0.8972, 0.3933, 0.796, 0.3512, 0.8049, 0.3438, 0.7638, 0.3048, 0.7559, 0.3149, 0.8972, 0.3933, 0.8945, 0.3699, 0.8525, 0.3741, 0.8461, 0.3956, 0.8461, 0.3956, 0.8525, 0.3741, 0.8049, 0.3438, 0.796, 0.3512, 0.31, 0.2116, 0.2473, 0.2374, 0.2465, 0.1511, 0.2976, 0.1049, 0.3017, 0.2874, 0.2564, 0.2867, 0.2473, 0.2374, 0.31, 0.2116, 0.2347, 0.3079, 0.2564, 0.2867, 0.3017, 0.2874, 0.2484, 0.3343, 0.3017, 0.2874, 0.2978, 0.3317, 0.2586, 0.3476, 0.2484, 0.3343, 0.2484, 0.3343, 0.2586, 0.3476, 0.2248, 0.3656, 0.1862, 0.3446, 0.1862, 0.3446, 0.2248, 0.3656, 0.1991, 0.4021, 0.1612, 0.3864, 0.02673, 0.1726, -0.006182, 0.07207, 0.04894, 0.06221, 0.07485, 0.1624, 0.07485, 0.1624, 0.04894, 0.06221, 0.1188, 0.07407, 0.1525, 0.1815, 0.2008, 0.176, 0.1725, 0.06567, 0.231, 0.04323, 0.2465, 0.1511, 0.1525, 0.1815, 0.1188, 0.07407, 0.1725, 0.06567, 0.2008, 0.176, 0.188, 0.7402, 0.2202, 0.7436, 0.1952, 0.8137, 0.1703, 0.7908, 0.1692, 0.7629])
me_cube.materials.append(mat_character)
me_cube.use_remesh_preserve_volume = False
me_cube.use_remesh_preserve_attributes = False
me_cube.use_mirror_x = True
me_cube.update()
arm_armature = bpy.data.armatures.new('Armature')  # bones are not reproduced

# ---- objects
ob_armature = bpy.data.objects.new('Armature', arm_armature)
ob_cube = bpy.data.objects.new('Cube', me_cube)

# ---- transforms, parenting, visibility, modifiers, constraints
ob_armature.location = (0.0, 0.0, 5.714)
ob_armature.display_type = 'SOLID'
ob_armature.show_in_front = True
ob_armature.lineart.crease_threshold = 0.0
ob_cube.parent = ob_armature
ob_cube.matrix_parent_inverse = Matrix(((1.0, 0.0, 0.0, -0.0), (0.0, 1.0, 0.0, -0.0), (0.0, 0.0, 1.0, -5.714), (0.0, 0.0, 0.0, 1.0)))
ob_cube.location = (0.0, 0.0, 4.768e-07)
ob_cube.lineart.crease_threshold = 0.0
ob_cube.use_mesh_mirror_x = True
_vg = ob_cube.vertex_groups.new(name='Torso')
for _i, _w in zip([0, 2, 3, 4, 6, 7, 8, 9, 12, 15, 16, 17, 18, 19, 20, 29, 30, 31, 33, 34, 35, 40, 140, 147, 150, 189, 191, 193, 195, 197, 198, 199, 201, 202, 203, 204, 207, 211, 212, 213, 214, 218, 220, 221, 222, 223, 224, 225, 234, 235, 236, 238, 239, 240, 245, 345, 352, 355, 388, 389, 390, 399, 401, 403], [1.0, 1.0, 1.0, 0.09021, 1.0, 1.0, 0.04264, 1.0, 1.0, 1.0, 1.0, 0.9984, 0.5673, 0.1617, 0.8688, 0.0, 0.0, 0.005618, 1.0, 0.9751, 0.0, 0.005763, 0.1602, 0.02022, 0.001146, 0.09019, 0.0005732, 0.02132, 1.0, 1.0, 1.0, 0.09021, 1.0, 1.0, 0.04264, 1.0, 1.0, 1.0, 1.0, 1.0, 0.07574, 1.0, 1.0, 1.0, 0.9984, 0.5673, 0.1617, 0.8688, 0.0, 0.0, 0.005618, 1.0, 0.9751, 0.0, 0.005763, 0.1602, 0.02022, 0.001146, 1.0, 0.2721, 0.2782, 0.09019, 0.0005732, 0.02132]): _vg.add([_i], _w, 'REPLACE')
_vg = ob_cube.vertex_groups.new(name='Chest')
for _i, _w in zip([1, 3, 4, 5, 6, 7, 8, 9, 10, 11, 12, 13, 14, 115, 116, 117, 118, 120, 121, 122, 123, 124, 137, 138, 139, 140, 141, 147, 148, 149, 150, 151, 152, 154, 155, 156, 158, 162, 168, 171, 189, 190, 191, 192, 193, 194, 196, 198, 199, 200, 201, 202, 203, 204, 205, 206, 207, 208, 209, 210, 212, 214, 215, 216, 217, 218, 219, 320, 321, 322, 323, 325, 326, 327, 328, 329, 342, 343, 344, 345, 346, 352, 353, 354, 355, 356, 357, 359, 360, 361, 363, 367, 373, 376, 391, 392, 399, 400, 401, 402, 403, 404], [0.4557, 0.1448, 0.7094, 0.9522, 0.005814, 0.1421, 0.3805, 0.07195, 0.4344, 0.8659, 0.1807, 0.3983, 0.8276, 0.0006831, 0.003812, 0.01195, 0.001726, 0.3608, 0.08963, 0.4836, 0.9204, 0.202, 0.1382, 0.4388, 1.0, 0.8714, 0.003264, 0.2308, 0.3493, 0.2081, 0.0344, 0.4767, 0.1518, 0.03461, 0.02491, 0.00138, 0.01946, 0.003243, 0.002725, 0.005517, 0.6159, 0.2627, 0.1097, 0.103, 0.08147, 0.4929, 0.4557, 0.1448, 0.7094, 0.9522, 0.005814, 0.1421, 0.3805, 0.07195, 0.4344, 0.8659, 0.1807, 0.3983, 0.8276, 0.7311, 0.09166, 0.8153, 0.6432, 0.289, 0.6326, 0.06025, 0.9234, 0.0006831, 0.003812, 0.01195, 0.001726, 0.3608, 0.08963, 0.4836, 0.9204, 0.202, 0.1382, 0.4388, 1.0, 0.8714, 0.003264, 0.2308, 0.3493, 0.2081, 0.0344, 0.4767, 0.1518, 0.03461, 0.02491, 0.00138, 0.01946, 0.003243, 0.002725, 0.005517, 0.1862, 0.1001, 0.6159, 0.2627, 0.1097, 0.103, 0.08147, 0.4929]): _vg.add([_i], _w, 'REPLACE')
_vg = ob_cube.vertex_groups.new(name='Neck')
for _i, _w in zip([1, 5, 10, 14, 120, 121, 122, 123, 124, 196, 200, 205, 209, 210, 215, 216, 217, 325, 326, 327, 328, 329, 391, 392], [0.05454, 0.2387, 0.07326, 0.1049, 0.3519, 0.3918, 0.3827, 0.1927, 0.2648, 0.05454, 0.2387, 0.07326, 0.1049, 0.03723, 0.1269, 0.2835, 0.0861, 0.3519, 0.3918, 0.3827, 0.1927, 0.2648, 0.3973, 0.3956]): _vg.add([_i], _w, 'REPLACE')
_vg = ob_cube.vertex_groups.new(name='Head')
for _i, _w in zip([1, 5, 10, 14, 120, 121, 122, 123, 124, 196, 200, 205, 209, 210, 215, 216, 217, 325, 326, 327, 328, 329, 391, 392], [0.05159, 0.194, 0.05403, 0.08363, 0.3434, 0.3397, 0.3074, 0.1804, 0.1883, 0.05159, 0.194, 0.05403, 0.08363, 0.0308, 0.1161, 0.2237, 0.06597, 0.3434, 0.3397, 0.3074, 0.1804, 0.1883, 0.3609, 0.3474]): _vg.add([_i], _w, 'REPLACE')
_vg = ob_cube.vertex_groups.new(name='Upper Arm.L')
for _i, _w in zip([0, 1, 2, 3, 4, 5, 6, 7, 8, 9, 10, 11, 12, 13, 14, 18, 33, 34, 41, 120, 121, 122, 123, 124, 137, 138, 139, 140, 141, 142, 143, 144, 145, 146, 147, 148, 149, 150, 151, 152, 153, 154, 155, 156, 157, 158, 165, 166, 167, 168, 169, 170, 171, 172, 173, 174, 175, 176, 189, 190, 191, 192, 193, 194, 196, 198, 199, 200, 201, 204, 205, 206, 207, 210, 212, 213, 214, 215, 216, 217, 218, 219, 326, 327, 328, 329, 344, 345, 352, 355, 358, 361, 391, 392], [0.0, 0.0, 0.0, 0.0, 0.0, 0.0, 0.0, 0.0, 0.02917, 0.0, 0.0, 0.0, 0.0, 0.9985, 0.06892, 0.0, 0.0, 0.0, 0.0, 0.0, 0.0, 0.0, 0.0, 0.01114, 0.687, 0.4384, 0.0, 0.0, 0.08805, 0.295, 0.4948, 0.2612, 0.203, 0.2317, 0.8712, 1.0, 0.9364, 0.9164, 0.8693, 0.8935, 0.9556, 0.3897, 0.6831, 0.8782, 1.0, 0.9845, 0.7289, 0.4261, 0.802, 0.2866, 0.947, 0.7558, 0.001192, 0.1142, 0.02104, 0.08849, 0.2613, 0.2177, 0.703, 0.7845, 0.5489, 0.855, 0.997, 0.9367, 0.008057, 0.0, 0.0, 0.0, 0.0, 0.0, 0.01541, 0.01021, 0.0, 0.0, 0.0, 0.0, 0.0, 0.0, 0.0, 0.0, 0.0, 0.0, 0.0, 0.0, 0.0, 0.0, 0.0, 0.0, 0.0, 0.0, 0.0, 0.0, 0.003034, 0.0]): _vg.add([_i], _w, 'REPLACE')
_vg = ob_cube.vertex_groups.new(name='Lower Arm.L')
for _i, _w in zip([72, 73, 74, 75, 76, 77, 81, 90, 91, 92, 96, 97, 98, 102, 104, 106, 141, 142, 143, 144, 145, 146, 153, 154, 156, 159, 160, 161, 162, 163, 164, 165, 166, 167, 168, 169, 170, 171, 172, 173, 174, 175, 176, 177, 178, 179, 180, 181, 182], [0.4021, 0.7443, 0.5976, 0.5249, 0.4445, 0.6181, 0.01872, 0.0567, 0.111, 0.1039, 0.1757, 0.1944, 0.2591, 0.00393, 0.0003875, 0.003899, 0.9114, 0.7044, 0.5063, 0.8104, 0.7964, 0.7754, 0.01966, 0.0, 0.09608, 0.9922, 0.9971, 0.9956, 0.9929, 0.992, 0.9966, 0.2695, 0.07916, 0.08278, 0.7121, 0.0, 0.2428, 0.9738, 0.8859, 0.9644, 0.9111, 0.9491, 0.9487, 0.9581, 0.9727, 0.9747, 0.9567, 0.9771, 0.9796]): _vg.add([_i], _w, 'REPLACE')
_vg = ob_cube.vertex_groups.new(name='Hand.L')
for _i, _w in zip([72, 73, 74, 75, 76, 77, 78, 79, 80, 81, 82, 83, 90, 91, 92, 93, 94, 95, 96, 97, 98, 99, 100, 101, 102, 104, 105, 106, 109, 177, 180, 184, 185], [0.4972, 0.2483, 0.3071, 0.4626, 0.5103, 0.3269, 0.00343, 0.7089, 0.05012, 0.7352, 0.1119, 0.1576, 0.6547, 0.8292, 0.8573, 0.8048, 0.04207, 0.2137, 0.5847, 0.6065, 0.5143, 0.06963, 0.1184, 0.438, 0.3784, 0.1625, 0.0151, 0.06775, 0.0214, 0.0309, 0.02852, 0.1412, 0.1397]): _vg.add([_i], _w, 'REPLACE')
_vg = ob_cube.vertex_groups.new(name='Fingers01.L')
for _i, _w in zip([78, 79, 80, 81, 82, 83, 85, 87, 90, 91, 93, 95, 99, 100, 101, 102, 104, 107, 183, 184, 185, 186, 187, 188], [0.6688, 0.2497, 0.5523, 0.1756, 0.7674, 0.6391, 0.08905, 0.07353, 0.06901, 0.006638, 0.08532, 0.09572, 0.4827, 0.2496, 0.2594, 0.05333, 0.0799, 0.05405, 0.07232, 0.6431, 0.5993, 0.1107, 0.08793, 0.133]): _vg.add([_i], _w, 'REPLACE')
_vg = ob_cube.vertex_groups.new(name='Fingers02.L')
for _i, _w in zip([78, 80, 81, 82, 83, 84, 85, 86, 87, 88, 89, 99, 100, 101, 183, 184, 185, 186, 187, 188], [0.1703, 0.1856, 0.01844, 0.1028, 0.1358, 0.9704, 0.889, 0.9854, 0.9075, 0.9967, 0.9878, 0.08473, 0.06888, 0.05826, 0.9043, 0.1976, 0.2515, 0.883, 0.8731, 0.8324]): _vg.add([_i], _w, 'REPLACE')
_vg = ob_cube.vertex_groups.new(name='Thumb01.L')
for _i, _w in zip([72, 74, 76, 77, 78, 80, 83, 90, 91, 93, 94, 95, 96, 97, 98, 99, 100, 101, 102, 103, 104, 105, 106, 107, 108, 109, 110, 111, 113, 114, 116, 119, 187, 188], [0.08901, 0.08614, 0.007747, 0.03693, 0.1227, 0.1922, 0.06156, 0.2016, 0.0002736, 0.07534, 0.9124, 0.6464, 0.2174, 0.1831, 0.2011, 0.3336, 0.5078, 0.2333, 0.5216, 0.06628, 0.7139, 0.8886, 0.8519, 0.7995, 0.5901, 0.8335, 0.9347, 0.9402, 0.05514, 0.04396, 0.0629, 0.005214, 0.004235, 0.002105]): _vg.add([_i], _w, 'REPLACE')
_vg = ob_cube.vertex_groups.new(name='Thumb02.L')
for _i, _w in zip([100, 103, 105, 106, 107, 108, 109, 110, 111, 112, 113, 114, 115, 116, 117, 118, 119], [0.05208, 0.9299, 0.06619, 0.0505, 0.1168, 0.3882, 0.1048, 0.03614, 0.03525, 0.9964, 0.9405, 0.9513, 0.9868, 0.9348, 0.9846, 0.998, 0.9729]): _vg.add([_i], _w, 'REPLACE')
_vg = ob_cube.vertex_groups.new(name='Upper Arm.R')
for _i, _w in zip([1, 3, 4, 5, 6, 9, 10, 11, 12, 121, 122, 123, 124, 139, 140, 147, 150, 153, 156, 195, 196, 197, 198, 199, 200, 201, 202, 203, 204, 205, 206, 207, 208, 209, 210, 212, 213, 214, 215, 216, 217, 218, 219, 223, 238, 239, 246, 325, 326, 327, 328, 329, 342, 343, 344, 345, 346, 347, 348, 349, 350, 351, 352, 353, 354, 355, 356, 357, 358, 359, 360, 361, 362, 363, 370, 371, 372, 373, 374, 375, 376, 377, 378, 379, 380, 381, 391, 392, 399, 400, 401, 402, 403, 404], [0.008057, 0.0, 0.0, 0.0, 0.0, 0.0, 0.01541, 0.01021, 0.0, 0.0, 0.0, 0.0, 0.0, 0.0, 0.0, 0.0, 0.0, 0.0, 0.0, 0.0, 0.0, 0.0, 0.0, 0.0, 0.0, 0.0, 0.0, 0.02917, 0.0, 0.0, 0.0, 0.0, 0.9985, 0.06892, 0.0, 0.0, 0.0, 0.0, 0.0, 0.0, 0.0, 0.0, 0.0, 0.0, 0.0, 0.0, 0.0, 0.0, 0.0, 0.0, 0.0, 0.01114, 0.687, 0.4384, 0.0, 0.0, 0.08805, 0.295, 0.4948, 0.2612, 0.203, 0.2317, 0.8712, 1.0, 0.9364, 0.9164, 0.8693, 0.8935, 0.9556, 0.3897, 0.6831, 0.8782, 1.0, 0.9845, 0.7289, 0.4261, 0.802, 0.2866, 0.947, 0.7558, 0.001192, 0.1142, 0.02104, 0.08849, 0.2613, 0.2177, 0.003034, 0.0, 0.703, 0.7845, 0.5489, 0.855, 0.997, 0.9367]): _vg.add([_i], _w, 'REPLACE')
_vg = ob_cube.vertex_groups.new(name='Lower Arm.R')
for _i, _w in zip([277, 278, 279, 280, 281, 282, 286, 295, 296, 297, 301, 302, 303, 307, 309, 311, 346, 347, 348, 349, 350, 351, 358, 359, 361, 364, 365, 366, 367, 368, 369, 370, 371, 372, 373, 374, 375, 376, 377, 378, 379, 380, 381, 382, 383, 384, 385, 386, 387], [0.4021, 0.7443, 0.5976, 0.5249, 0.4445, 0.6181, 0.01872, 0.0567, 0.111, 0.1039, 0.1757, 0.1944, 0.2591, 0.00393, 0.0003875, 0.003899, 0.9114, 0.7044, 0.5063, 0.8104, 0.7964, 0.7754, 0.01966, 0.0, 0.09608, 0.9922, 0.9971, 0.9956, 0.9929, 0.992, 0.9966, 0.2695, 0.07916, 0.08278, 0.7121, 0.0, 0.2428, 0.9738, 0.8859, 0.9644, 0.9111, 0.9491, 0.9487, 0.9581, 0.9727, 0.9747, 0.9567, 0.9771, 0.9796]): _vg.add([_i], _w, 'REPLACE')
_vg = ob_cube.vertex_groups.new(name='Hand.R')
for _i, _w in zip([277, 278, 279, 280, 281, 282, 283, 284, 285, 286, 287, 288, 295, 296, 297, 298, 299, 300, 301, 302, 303, 304, 305, 306, 307, 309, 310, 311, 314, 382, 385, 394, 395], [0.4972, 0.2483, 0.3071, 0.4626, 0.5103, 0.3269, 0.00343, 0.7089, 0.05012, 0.7352, 0.1119, 0.1576, 0.6547, 0.8292, 0.8573, 0.8048, 0.04207, 0.2137, 0.5847, 0.6065, 0.5143, 0.06963, 0.1184, 0.438, 0.3784, 0.1625, 0.0151, 0.06775, 0.0214, 0.0309, 0.02852, 0.1412, 0.1397]): _vg.add([_i], _w, 'REPLACE')
_vg = ob_cube.vertex_groups.new(name='Fingers01.R')
for _i, _w in zip([283, 284, 285, 286, 287, 288, 290, 292, 295, 296, 298, 300, 304, 305, 306, 307, 309, 312, 393, 394, 395, 396, 397, 398], [0.6688, 0.2497, 0.5523, 0.1756, 0.7674, 0.6391, 0.08905, 0.07353, 0.06901, 0.006638, 0.08532, 0.09572, 0.4827, 0.2496, 0.2594, 0.05333, 0.0799, 0.05405, 0.07232, 0.6431, 0.5993, 0.1107, 0.08793, 0.133]): _vg.add([_i], _w, 'REPLACE')
_vg = ob_cube.vertex_groups.new(name='Fingers02.R')
for _i, _w in zip([283, 285, 286, 287, 288, 289, 290, 291, 292, 293, 294, 304, 305, 306, 393, 394, 395, 396, 397, 398], [0.1703, 0.1856, 0.01844, 0.1028, 0.1358, 0.9704, 0.889, 0.9854, 0.9075, 0.9967, 0.9878, 0.08473, 0.06888, 0.05826, 0.9043, 0.1976, 0.2515, 0.883, 0.8731, 0.8324]): _vg.add([_i], _w, 'REPLACE')
_vg = ob_cube.vertex_groups.new(name='Thumb01.R')
for _i, _w in zip([277, 279, 281, 282, 283, 285, 288, 295, 296, 298, 299, 300, 301, 302, 303, 304, 305, 306, 307, 308, 309, 310, 311, 312, 313, 314, 315, 316, 318, 319, 321, 324, 397, 398], [0.08901, 0.08614, 0.007747, 0.03693, 0.1227, 0.1922, 0.06156, 0.2016, 0.0002736, 0.07534, 0.9124, 0.6464, 0.2174, 0.1831, 0.2011, 0.3336, 0.5078, 0.2333, 0.5216, 0.06628, 0.7139, 0.8886, 0.8519, 0.7995, 0.5901, 0.8335, 0.9347, 0.9402, 0.05514, 0.04396, 0.0629, 0.005214, 0.004235, 0.002105]): _vg.add([_i], _w, 'REPLACE')
_vg = ob_cube.vertex_groups.new(name='Thumb02.R')
for _i, _w in zip([305, 308, 310, 311, 312, 313, 314, 315, 316, 317, 318, 319, 320, 321, 322, 323, 324], [0.05208, 0.9299, 0.06619, 0.0505, 0.1168, 0.3882, 0.1048, 0.03614, 0.03525, 0.9964, 0.9405, 0.9513, 0.9868, 0.9348, 0.9846, 0.998, 0.9729]): _vg.add([_i], _w, 'REPLACE')
_vg = ob_cube.vertex_groups.new(name='Upper Leg.L')
for _i, _w in zip([17, 18, 19, 20, 25, 26, 27, 28, 29, 30, 31, 32, 34, 35, 38, 39, 40, 41, 125, 126, 127, 128, 129, 130, 131, 132, 133, 134, 135, 136, 224, 225, 240, 388, 389, 390], [0.6333, 1.0, 1.0, 0.9562, 0.7471, 0.7364, 0.7715, 0.802, 1.0, 1.0, 0.9495, 0.9775, 0.8661, 1.0, 0.7425, 0.7658, 0.9496, 0.9825, 0.1182, 0.118, 0.1249, 0.09764, 0.1175, 0.1363, 0.8971, 0.927, 0.9047, 0.9445, 0.8998, 0.9254, 0.0, 0.0, 0.0, 0.0, 0.1703, 0.4938]): _vg.add([_i], _w, 'REPLACE')
_vg = ob_cube.vertex_groups.new(name='Lower Leg.L')
for _i, _w in zip([21, 22, 23, 24, 25, 26, 27, 28, 36, 37, 38, 39, 42, 43, 44, 45, 46, 47, 48, 51, 52, 70, 71, 125, 126, 127, 128, 129, 130, 131, 132, 133, 134, 135, 136], [0.9562, 0.9177, 0.8853, 0.9436, 0.2498, 0.2606, 0.227, 0.197, 0.9412, 0.9117, 0.2544, 0.2329, 0.9258, 0.8284, 0.7978, 0.9118, 0.8617, 0.83, 0.2443, 0.1605, 0.009977, 0.2133, 0.2, 0.8791, 0.8803, 0.8708, 0.9005, 0.8788, 0.8619, 0.0961, 0.06989, 0.0893, 0.05379, 0.09383, 0.07244]): _vg.add([_i], _w, 'REPLACE')
_vg = ob_cube.vertex_groups.new(name='Upper Leg.R')
for _i, _w in zip([19, 20, 35, 222, 223, 224, 225, 230, 231, 232, 233, 234, 235, 236, 237, 239, 240, 243, 244, 245, 246, 330, 331, 332, 333, 334, 335, 336, 337, 338, 339, 340, 341, 388, 389, 390], [0.0, 0.0, 0.0, 0.6333, 1.0, 1.0, 0.9562, 0.7471, 0.7364, 0.7715, 0.802, 1.0, 1.0, 0.9495, 0.9775, 0.8661, 1.0, 0.7425, 0.7658, 0.9496, 0.9825, 0.1182, 0.118, 0.1249, 0.09764, 0.1175, 0.1363, 0.8971, 0.927, 0.9047, 0.9445, 0.8998, 0.9254, 0.0, 0.1703, 0.4938]): _vg.add([_i], _w, 'REPLACE')
_vg = ob_cube.vertex_groups.new(name='Lower Leg.R')
for _i, _w in zip([226, 227, 228, 229, 230, 231, 232, 233, 241, 242, 243, 244, 247, 248, 249, 250, 251, 252, 253, 256, 257, 275, 276, 330, 331, 332, 333, 334, 335, 336, 337, 338, 339, 340, 341], [0.9562, 0.9177, 0.8853, 0.9436, 0.2498, 0.2606, 0.227, 0.197, 0.9412, 0.9117, 0.2544, 0.2329, 0.9258, 0.8284, 0.7978, 0.9118, 0.8617, 0.83, 0.2443, 0.1605, 0.009977, 0.2133, 0.2, 0.8791, 0.8803, 0.8708, 0.9005, 0.8788, 0.8619, 0.0961, 0.06989, 0.0893, 0.05379, 0.09383, 0.07244]): _vg.add([_i], _w, 'REPLACE')
_vg = ob_cube.vertex_groups.new(name='Foot.L')
for _i, _w in zip([21, 22, 23, 24, 36, 37, 42, 43, 44, 45, 46, 47, 48, 49, 50, 51, 52, 53, 54, 55, 56, 57, 58, 59, 60, 61, 62, 63, 64, 65, 66, 67, 68, 69, 70, 71], [0.02568, 0.06957, 0.09432, 0.04737, 0.05064, 0.07537, 0.06946, 0.1504, 0.1716, 0.08168, 0.1282, 0.1538, 1.0, 1.0, 1.0, 1.0, 1.0, 1.0, 0.1412, 0.1615, 0.005748, 0.037, 0.005803, 0.02932, 0.2053, 0.2521, 1.0, 1.0, 1.0, 1.0, 1.0, 1.0, 1.0, 1.0, 1.0, 1.0]): _vg.add([_i], _w, 'REPLACE')
_vg = ob_cube.vertex_groups.new(name='Toes.L')
for _i, _w in zip([49, 50, 53, 54, 55, 56, 57, 58, 59, 60, 61, 62, 63, 64, 65, 66, 67, 68, 69], [0.1028, 0.1342, 0.01183, 0.848, 0.8221, 0.9699, 0.9523, 0.9704, 0.9568, 0.7851, 0.7273, 0.2396, 0.2466, 0.126, 0.1218, 0.1166, 0.1043, 0.02776, 0.027]): _vg.add([_i], _w, 'REPLACE')
_vg = ob_cube.vertex_groups.new(name='Foot.R')
for _i, _w in zip([226, 227, 228, 229, 241, 242, 247, 248, 249, 250, 251, 252, 253, 254, 255, 256, 257, 258, 259, 260, 261, 262, 263, 264, 265, 266, 267, 268, 269, 270, 271, 272, 273, 274, 275, 276], [0.02568, 0.06957, 0.09432, 0.04737, 0.05064, 0.07537, 0.06946, 0.1504, 0.1716, 0.08168, 0.1282, 0.1538, 1.0, 1.0, 1.0, 1.0, 1.0, 1.0, 0.1412, 0.1615, 0.005748, 0.037, 0.005803, 0.02932, 0.2053, 0.2521, 1.0, 1.0, 1.0, 1.0, 1.0, 1.0, 1.0, 1.0, 1.0, 1.0]): _vg.add([_i], _w, 'REPLACE')
_vg = ob_cube.vertex_groups.new(name='Toes.R')
for _i, _w in zip([254, 255, 258, 259, 260, 261, 262, 263, 264, 265, 266, 267, 268, 269, 270, 271, 272, 273, 274], [0.1028, 0.1342, 0.01183, 0.848, 0.8221, 0.9699, 0.9523, 0.9704, 0.9568, 0.7851, 0.7273, 0.2396, 0.2466, 0.126, 0.1218, 0.1166, 0.1043, 0.02776, 0.027]): _vg.add([_i], _w, 'REPLACE')
_vg = ob_cube.vertex_groups.new(name='Hat')
_m = ob_cube.modifiers.new('Armature', 'ARMATURE')
_m.object = ob_armature

# ---- collection membership
col_collection_1.objects.link(ob_armature)
col_collection_1.objects.link(ob_cube)

# ---- scene / render settings (as saved in the file)
scene.frame_start = 1; scene.frame_end = 250; scene.frame_set(0)
scene.render.engine = 'BLENDER_EEVEE_NEXT'
scene.render.resolution_percentage = 50
scene.render.dither_intensity = 0.0
scene.cycles.use_denoising = False
scene.cycles.samples = 10
scene.cycles.sampling_pattern = 'TABULATED_SOBOL'
scene.cycles.light_sampling_threshold = 0.0
scene.cycles.use_adaptive_sampling = False
scene.cycles.use_light_tree = False
scene.cycles.blur_glossy = 0.0
scene.cycles.pixel_filter_type = 'GAUSSIAN'
scene.cycles.sample_clamp_indirect = 0.0
scene.view_settings.view_transform = 'Standard'
bpy.context.view_layer.update()

# ---- added for rendering (the .blend has no active camera and no usable light): camera, sun
cam_auto = bpy.data.cameras.new('AutoCamera')
cam_auto.lens = 50.0
cam_auto.sensor_width = 36.0
cam_auto.clip_end = 1000.0
ob_auto_camera = bpy.data.objects.new('AutoCamera', cam_auto)
scene.collection.objects.link(ob_auto_camera)
ob_auto_camera.location = (13.6361, -16.5108, 16.3128)
ob_auto_camera.rotation_euler = (1.09748, -7.21219e-08, 0.694738)
scene.camera = ob_auto_camera
light_auto_sun = bpy.data.lights.new('AutoSun', 'SUN')
light_auto_sun.energy = 3.0
light_auto_sun.angle = 0.0523599
ob_auto_sun = bpy.data.objects.new('AutoSun', light_auto_sun)
scene.collection.objects.link(ob_auto_sun)
ob_auto_sun.rotation_euler = (0.872665, 0.174533, 0.523599)
bpy.context.view_layer.update()
